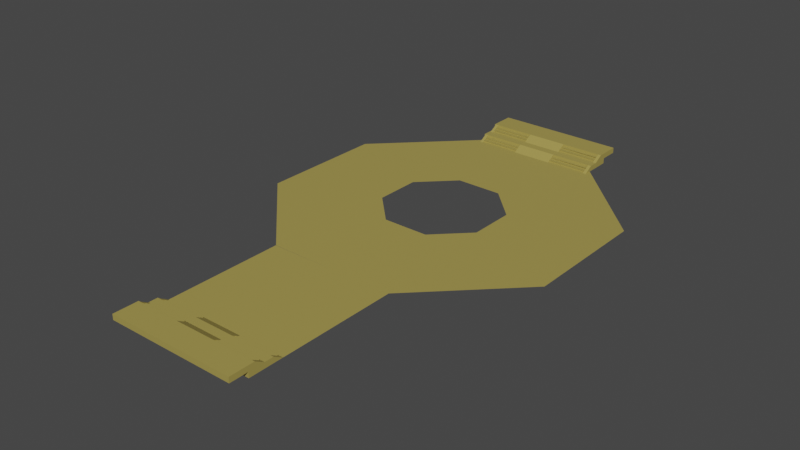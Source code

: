 # Source: circle.blend  (saved by Blender 2.90.8; exported with 4.5.12 LTS)
import bpy
from mathutils import Matrix  # noqa: F401  (used for matrix-valued properties, if any)

bpy.ops.wm.read_factory_settings(use_empty=True)
scene = bpy.context.scene
scene.name = 'Scene'

# ---- collections
col_collection = bpy.data.collections.new('Collection'); scene.collection.children.link(col_collection)

# ---- materials (node trees are filled in below, after node groups)
mat_floor = bpy.data.materials.new('Floor')
mat_floor.use_transparent_shadow = False

# ---- material node trees
mat_floor.use_nodes = True; mat_floor.node_tree.nodes.clear()
_N = mat_floor.node_tree.nodes; _L = mat_floor.node_tree.links
n0 = _N.new('ShaderNodeBsdfPrincipled'); n0.name = 'Principled BSDF'; n0.location = (10, 300)
n0.distribution = 'GGX'
n0.subsurface_method = 'BURLEY'
n0.inputs[0].default_value = (0.3844, 0.3075, 0.07701, 1.0)
n0.inputs[3].default_value = 1.45
n0.inputs[27].default_value = (0.0, 0.0, 0.0, 1.0)
n0.inputs[28].default_value = 1.0
n1 = _N.new('ShaderNodeOutputMaterial'); n1.name = 'Material Output'; n1.location = (300, 300)
_L.new(n0.outputs[0], n1.inputs[0])
n1.is_active_output = True

# ---- world
world_world = bpy.data.worlds.new('World'); scene.world = world_world
world_world.use_nodes = True; world_world.node_tree.nodes.clear()
_N = world_world.node_tree.nodes; _L = world_world.node_tree.links
n0 = _N.new('ShaderNodeOutputWorld'); n0.name = 'World Output'; n0.location = (300, 300)
n1 = _N.new('ShaderNodeBackground'); n1.name = 'Background'; n1.location = (10, 300)
n1.inputs[0].default_value = (0.05088, 0.05088, 0.05088, 1.0)
_L.new(n1.outputs[0], n0.inputs[0])
n0.is_active_output = True
world_world.color = (0.05088, 0.05088, 0.05088)
world_world.use_sun_shadow = False
world_world.sun_shadow_jitter_overblur = 0.0

# ---- meshes
me_jangancircle = bpy.data.meshes.new('janganCircle')
me_jangancircle.from_pydata([(38.67, 0.1419, -26.67), (18.67, 0.1419, -26.67), (18.67, 0.1419, -6.666), (38.67, 0.1419, -6.666), (18.69, 0.1419, -26.7), (4.736, 0.1419, -60.72), (4.665, 0.1419, -40.82), (18.86, 0.1419, -74.74), (20.07, 0.1419, -47.14), (28.68, 0.1419, -26.67), (25.11, 0.1419, -42.07), (28.71, 0.1419, -42.05), (38.62, 0.1419, -26.67), (32.28, 0.1419, -42.05), (32.29, 0.1419, -42.06), (37.34, 0.1419, -47.08), (37.37, 0.1419, -54.23), (38.76, 0.1419, -74.67), (32.33, 0.1419, -59.31), (25.19, 0.1419, -59.33), (25.18, 0.1419, -59.33), (20.1, 0.1419, -54.29), (52.71, 0.1419, -40.65), (52.78, 0.1419, -60.55), (7.731, 0.04189, -59.47), (7.731, 0.1419, -59.47), (38.67, 0.1419, -78.91), (18.46, 0.1419, -78.91), (18.46, 0.9919, -78.91), (38.67, 0.9919, -78.91), (18.46, 0.1419, -75.03), (18.46, 0.9919, -75.03), (18.67, 0.1419, -75.03), (18.67, 0.9919, -75.03), (18.67, 0.1419, -73.57), (19.17, 0.1419, -73.57), (19.17, 0.3369, -73.91), (19.17, 0.403, -74.02), (19.17, 0.4455, -74.1), (19.17, 0.6353, -74.42), (19.17, 0.6644, -74.47), (19.17, 0.9919, -75.03), (19.17, 0.1419, -73.91), (25.5, 0.1419, -73.91), (25.5, 0.3369, -73.91), (25.5, 0.403, -73.91), (19.17, 0.403, -73.91), (25.5, 0.1419, -73.57), (31.84, 0.1419, -73.57), (31.84, 0.3369, -73.91), (31.84, 0.4455, -74.1), (31.84, 0.6353, -74.42), (31.84, 0.6644, -74.47), (31.84, 0.9919, -75.03), (25.5, 0.9919, -75.03), (25.5, 0.6644, -74.47), (25.5, 0.6353, -74.42), (25.5, 0.4455, -74.1), (31.84, 0.1419, -73.91), (38.17, 0.1419, -73.91), (38.17, 0.3369, -73.91), (38.17, 0.403, -73.91), (31.84, 0.403, -73.91), (38.17, 0.1419, -73.57), (38.67, 0.1419, -73.91), (38.67, 0.1419, -73.57), (38.67, 0.9919, -75.03), (38.17, 0.9919, -75.03), (19.17, 0.6644, -75.03), (25.5, 0.6644, -75.03), (19.17, 0.6219, -74.47), (19.17, 0.6644, -74.47), (19.17, 0.6219, -74.42), (19.17, 0.6644, -74.42), (25.5, 0.6644, -74.42), (25.5, 0.6219, -74.42), (19.17, 0.4455, -74.47), (25.5, 0.4455, -74.47), (19.17, 0.4455, -73.86), (25.5, 0.4455, -73.86), (25.5, 0.6219, -74.47), (25.5, 0.6644, -74.47), (19.17, 0.403, -73.86), (19.17, 0.403, -74.1), (25.5, 0.403, -73.86), (31.84, 0.6644, -75.03), (38.17, 0.6644, -75.03), (31.84, 0.6644, -74.42), (38.17, 0.6644, -74.42), (38.17, 0.6644, -74.47), (31.84, 0.6219, -74.42), (38.17, 0.6219, -74.42), (38.17, 0.6353, -74.42), (31.84, 0.4455, -74.47), (31.84, 0.6219, -74.47), (31.84, 0.4455, -73.86), (38.17, 0.4455, -73.86), (38.17, 0.4455, -74.1), (38.17, 0.4455, -74.47), (31.84, 0.403, -73.86), (38.17, 0.403, -73.86), (38.17, 0.403, -74.02), (38.17, 0.403, -74.1), (38.17, 0.6644, -74.47), (38.17, 0.6219, -74.47), (38.67, 0.9919, -81.74), (18.46, 0.9919, -81.74), (18.46, 1.842, -81.74), (38.67, 1.842, -81.74), (18.46, 0.9919, -77.87), (18.46, 1.842, -77.87), (18.67, 0.9919, -77.87), (18.67, 1.842, -77.87), (18.67, 0.9919, -76.41), (19.17, 0.9919, -76.41), (19.17, 1.187, -76.74), (19.17, 1.253, -76.86), (19.17, 1.295, -76.93), (19.17, 1.485, -77.26), (19.17, 1.514, -77.31), (19.17, 1.842, -77.87), (19.17, 0.9919, -76.74), (25.5, 0.9919, -76.74), (25.5, 1.187, -76.74), (25.5, 1.253, -76.74), (19.17, 1.253, -76.74), (25.5, 0.9919, -76.41), (31.84, 0.9919, -76.41), (31.84, 1.187, -76.74), (31.84, 1.295, -76.93), (31.84, 1.485, -77.26), (31.84, 1.514, -77.31), (31.84, 1.842, -77.87), (25.5, 1.842, -77.87), (25.5, 1.514, -77.31), (25.5, 1.485, -77.26), (25.5, 1.295, -76.93), (31.84, 0.9919, -76.74), (38.17, 0.9919, -76.74), (38.17, 1.187, -76.74), (38.17, 1.253, -76.74), (31.84, 1.253, -76.74), (38.17, 0.9919, -76.41), (38.67, 0.9919, -76.74), (38.67, 0.9919, -76.41), (38.67, 1.842, -77.87), (38.17, 1.842, -77.87), (19.17, 1.514, -77.87), (25.5, 1.514, -77.87), (19.17, 1.472, -77.31), (19.17, 1.514, -77.31), (19.17, 1.472, -77.26), (19.17, 1.514, -77.26), (25.5, 1.514, -77.26), (25.5, 1.472, -77.26), (19.17, 1.295, -77.31), (25.5, 1.295, -77.31), (19.17, 1.295, -76.69), (25.5, 1.295, -76.69), (25.5, 1.472, -77.31), (25.5, 1.514, -77.31), (19.17, 1.253, -76.69), (19.17, 1.253, -76.93), (25.5, 1.253, -76.69), (31.84, 1.514, -77.87), (38.17, 1.514, -77.87), (31.84, 1.514, -77.26), (38.17, 1.514, -77.26), (38.17, 1.514, -77.31), (31.84, 1.472, -77.26), (38.17, 1.472, -77.26), (38.17, 1.485, -77.26), (31.84, 1.295, -77.31), (31.84, 1.472, -77.31), (31.84, 1.295, -76.69), (38.17, 1.295, -76.69), (38.17, 1.295, -76.93), (38.17, 1.295, -77.31), (31.84, 1.253, -76.69), (38.17, 1.253, -76.69), (38.17, 1.253, -76.86), (38.17, 1.253, -76.93), (38.17, 1.514, -77.31), (38.17, 1.472, -77.31), (38.67, 0.9919, -2.835), (18.46, 0.9919, -2.835), (18.46, 0.1419, -2.835), (38.67, 0.1419, -2.835), (38.67, 0.9919, -6.71), (38.17, 0.9919, -6.71), (31.84, 0.9919, -6.71), (25.5, 0.9919, -6.71), (19.17, 0.9919, -6.71), (18.67, 0.9919, -6.71), (18.46, 0.9919, -6.71), (38.17, 0.1419, -8.17), (38.17, 0.3369, -7.835), (38.17, 0.403, -7.722), (38.17, 0.4455, -7.649), (38.17, 0.6353, -7.323), (38.17, 0.6644, -7.273), (38.67, 0.1419, -8.17), (38.17, 0.1419, -7.835), (38.67, 0.1419, -7.835), (31.84, 0.3369, -7.835), (31.84, 0.403, -7.835), (38.17, 0.403, -7.835), (31.84, 0.1419, -7.835), (31.84, 0.4455, -7.885), (31.84, 0.403, -7.885), (31.84, 0.4455, -7.649), (38.17, 0.403, -7.885), (38.17, 0.4455, -7.885), (31.84, 0.4455, -7.273), (38.17, 0.4455, -7.273), (31.84, 0.6219, -7.273), (38.17, 0.6219, -7.273), (31.84, 0.6219, -7.323), (31.84, 0.6353, -7.323), (38.17, 0.6219, -7.323), (31.84, 0.6644, -7.323), (38.17, 0.6644, -7.323), (38.17, 0.6644, -6.71), (38.17, 0.6644, -7.273), (31.84, 0.6644, -7.273), (31.84, 0.6644, -6.71), (25.5, 0.1419, -8.17), (25.5, 0.3369, -7.835), (25.5, 0.4455, -7.649), (25.5, 0.6353, -7.323), (25.5, 0.6644, -7.273), (31.84, 0.1419, -8.17), (25.5, 0.1419, -7.835), (19.17, 0.1419, -7.835), (19.17, 0.3369, -7.835), (19.17, 0.403, -7.835), (25.5, 0.403, -7.835), (19.17, 0.1419, -8.17), (19.17, 0.6644, -7.273), (19.17, 0.6353, -7.323), (19.17, 0.4455, -7.649), (19.17, 0.403, -7.722), (18.67, 0.1419, -8.17), (19.17, 0.6219, -7.323), (19.17, 0.6644, -6.71), (19.17, 0.6644, -7.273), (19.17, 0.6219, -7.273), (25.5, 0.6219, -7.323), (19.17, 0.6644, -7.323), (25.5, 0.6644, -7.323), (25.5, 0.6644, -6.71), (25.5, 0.6219, -7.273), (25.5, 0.6644, -7.273), (25.5, 0.4455, -7.273), (19.17, 0.4455, -7.273), (25.5, 0.4455, -7.885), (19.17, 0.4455, -7.885), (25.5, 0.403, -7.885), (19.17, 0.403, -7.885), (19.17, 0.403, -7.649), (18.67, 0.1419, -6.71), (18.46, 0.1419, -6.71), (38.17, 0.403, -7.649), (38.67, 1.842, -4.244e-11), (18.46, 1.842, -4.258e-11), (18.46, 0.9919, -4.256e-11), (38.67, 0.9919, -4.256e-11), (38.67, 1.842, -3.875), (38.17, 1.842, -3.875), (31.84, 1.842, -3.875), (25.5, 1.842, -3.875), (19.17, 1.842, -3.875), (18.67, 1.842, -3.875), (18.46, 1.842, -3.875), (38.17, 0.9919, -5.335), (38.17, 1.187, -5.0), (38.17, 1.253, -4.887), (38.17, 1.295, -4.814), (38.17, 1.485, -4.488), (38.17, 1.514, -4.438), (38.67, 0.9919, -5.335), (38.17, 0.9919, -5.0), (38.67, 0.9919, -5.0), (31.84, 1.187, -5.0), (31.84, 1.253, -5.0), (38.17, 1.253, -5.0), (31.84, 0.9919, -5.0), (31.84, 1.295, -5.05), (31.84, 1.253, -5.05), (31.84, 1.295, -4.814), (38.17, 1.253, -5.05), (38.17, 1.295, -5.05), (31.84, 1.295, -4.438), (38.17, 1.295, -4.438), (31.84, 1.472, -4.438), (38.17, 1.472, -4.438), (31.84, 1.472, -4.488), (31.84, 1.485, -4.488), (38.17, 1.472, -4.488), (31.84, 1.514, -4.488), (38.17, 1.514, -4.488), (38.17, 1.514, -3.875), (38.17, 1.514, -4.438), (31.84, 1.514, -4.438), (31.84, 1.514, -3.875), (25.5, 0.9919, -5.335), (25.5, 1.187, -5.0), (25.5, 1.295, -4.814), (25.5, 1.485, -4.488), (25.5, 1.514, -4.438), (31.84, 0.9919, -5.335), (25.5, 0.9919, -5.0), (19.17, 0.9919, -5.0), (19.17, 1.187, -5.0), (19.17, 1.253, -5.0), (25.5, 1.253, -5.0), (19.17, 0.9919, -5.335), (19.17, 1.514, -4.438), (19.17, 1.485, -4.488), (19.17, 1.295, -4.814), (19.17, 1.253, -4.887), (18.67, 0.9919, -5.335), (19.17, 1.472, -4.488), (19.17, 1.514, -3.875), (19.17, 1.514, -4.438), (19.17, 1.472, -4.438), (25.5, 1.472, -4.488), (19.17, 1.514, -4.488), (25.5, 1.514, -4.488), (25.5, 1.514, -3.875), (25.5, 1.472, -4.438), (25.5, 1.514, -4.438), (25.5, 1.295, -4.438), (19.17, 1.295, -4.438), (25.5, 1.295, -5.05), (19.17, 1.295, -5.05), (25.5, 1.253, -5.05), (19.17, 1.253, -5.05), (19.17, 1.253, -4.814), (18.67, 0.9919, -3.875), (18.46, 0.9919, -3.875), (38.17, 1.253, -4.814)], [(330, 309), (325, 317), (251, 230), (246, 238), (183, 168), (104, 89), (24, 25)], [(0, 1, 2, 3), (4, 5, 6), (5, 4, 7), (7, 4, 8), (8, 4, 9), (8, 9, 10), (10, 9, 11), (11, 9, 12), (11, 12, 13), (13, 12, 14), (14, 12, 15), (15, 12, 16), (17, 16, 12), (17, 18, 16), (17, 19, 18), (17, 20, 19), (17, 21, 20), (7, 21, 17), (21, 7, 8), (17, 12, 22), (17, 22, 23), (26, 27, 28, 29), (30, 31, 28, 27), (32, 33, 31, 30), (34, 33, 32), (33, 34, 35, 36, 37, 38, 39, 40, 41), (36, 35, 42), (43, 44, 45, 46, 36, 42), (47, 44, 43), (48, 49, 50, 51, 52, 53, 54, 55, 56, 57, 44, 47), (49, 48, 58), (58, 59, 60, 61, 62, 49), (59, 63, 60), (64, 65, 63, 59), (64, 26, 29, 66, 65), (29, 28, 31, 33, 41, 54, 53, 67, 66), (54, 41, 68, 69), (70, 40, 68, 41, 71, 39, 72), (68, 40, 73, 74, 55, 69), (39, 73, 40), (74, 73, 39, 72, 75, 56), (39, 38, 76, 70, 72), (77, 76, 38, 78, 79, 57), (76, 77, 80, 70), (57, 56, 75, 80, 77), (55, 80, 75, 56, 81, 54, 69), (70, 80, 75, 72), (55, 74, 56), (78, 38, 37, 46, 82), (38, 83, 37), (37, 36, 46), (46, 45, 84, 82), (44, 57, 79, 84, 45), (79, 78, 82, 84), (85, 86, 67, 53), (85, 52, 87, 88, 89, 86), (85, 53, 52), (51, 87, 52), (88, 87, 51, 90, 91, 92), (51, 50, 93, 94, 90), (50, 95, 96, 97, 98, 93), (50, 49, 62, 99, 95), (62, 61, 100, 99), (101, 97, 96, 100, 61, 60), (102, 97, 101), (65, 66, 67, 89, 92, 97, 101, 60, 63), (92, 89, 67, 86, 103, 104, 91), (89, 88, 92), (104, 98, 97, 92, 91), (98, 104, 94, 93), (90, 94, 104, 91), (96, 95, 99, 100), (105, 106, 107, 108), (109, 110, 107, 106), (111, 112, 110, 109), (113, 112, 111), (112, 113, 114, 115, 116, 117, 118, 119, 120), (115, 114, 121), (122, 123, 124, 125, 115, 121), (126, 123, 122), (127, 128, 129, 130, 131, 132, 133, 134, 135, 136, 123, 126), (128, 127, 137), (137, 138, 139, 140, 141, 128), (138, 142, 139), (143, 144, 142, 138), (143, 105, 108, 145, 144), (108, 107, 110, 112, 120, 133, 132, 146, 145), (133, 120, 147, 148), (149, 119, 147, 120, 150, 118, 151), (147, 119, 152, 153, 134, 148), (118, 152, 119), (153, 152, 118, 151, 154, 135), (118, 117, 155, 149, 151), (156, 155, 117, 157, 158, 136), (155, 156, 159, 149), (136, 135, 154, 159, 156), (134, 159, 154, 135, 160, 133, 148), (149, 159, 154, 151), (134, 153, 135), (157, 117, 116, 125, 161), (117, 162, 116), (116, 115, 125), (125, 124, 163, 161), (123, 136, 158, 163, 124), (158, 157, 161, 163), (164, 165, 146, 132), (164, 131, 166, 167, 168, 165), (164, 132, 131), (130, 166, 131), (167, 166, 130, 169, 170, 171), (130, 129, 172, 173, 169), (129, 174, 175, 176, 177, 172), (129, 128, 141, 178, 174), (141, 140, 179, 178), (180, 176, 175, 179, 140, 139), (181, 176, 180), (144, 145, 146, 168, 171, 176, 180, 139, 142), (171, 168, 146, 165, 182, 183, 170), (168, 167, 171), (183, 177, 176, 171, 170), (177, 183, 173, 172), (169, 173, 183, 170), (175, 174, 178, 179), (184, 185, 186, 187), (188, 189, 190, 191, 192, 193, 194, 185, 184), (195, 196, 197, 198, 199, 200, 189, 188, 201), (196, 195, 202), (202, 195, 201, 203), (201, 188, 184, 187, 203), (204, 205, 206, 196, 202, 207), (208, 209, 205, 204, 210), (211, 209, 208, 212), (209, 211, 206, 205), (196, 206, 211, 212, 198, 197), (213, 214, 198, 212, 208, 210), (213, 215, 216, 214), (217, 215, 213, 210, 218), (219, 216, 215, 217), (219, 199, 198, 214, 216), (199, 219, 217, 218, 220, 221), (219, 216, 200, 222, 189, 223, 199), (222, 200, 221, 220, 224, 225), (199, 221, 200), (224, 220, 218), (226, 227, 228, 229, 230, 191, 190, 224, 218, 210, 204, 231), (232, 227, 226), (233, 234, 235, 236, 227, 232), (233, 237, 234), (192, 238, 239, 240, 241, 234, 237, 242, 193), (243, 239, 238, 192, 244, 245, 246), (229, 247, 243, 239, 248, 249), (250, 191, 230, 229, 247, 251, 252), (250, 244, 192, 191), (250, 230, 249, 248, 238, 244), (229, 249, 230), (238, 248, 239), (253, 251, 247, 229, 228), (246, 251, 253, 254), (243, 247, 251, 246), (243, 246, 254, 240, 239), (228, 255, 256, 240, 254, 253), (236, 257, 255, 228, 227), (258, 257, 236, 235), (257, 258, 256, 255), (258, 235, 241, 240, 256), (235, 234, 241), (241, 259, 240), (260, 193, 242), (261, 194, 193, 260), (186, 185, 194, 261), (224, 190, 225), (190, 189, 222, 225), (207, 231, 204), (197, 198, 262), (263, 264, 265, 266), (267, 268, 269, 270, 271, 272, 273, 264, 263), (274, 275, 276, 277, 278, 279, 268, 267, 280), (275, 274, 281), (281, 274, 280, 282), (280, 267, 263, 266, 282), (283, 284, 285, 275, 281, 286), (287, 288, 284, 283, 289), (290, 288, 287, 291), (288, 290, 285, 284), (275, 285, 290, 291, 277, 276), (292, 293, 277, 291, 287, 289), (292, 294, 295, 293), (296, 294, 292, 289, 297), (298, 295, 294, 296), (298, 278, 277, 293, 295), (278, 298, 296, 297, 299, 300), (298, 295, 279, 301, 268, 302, 278), (301, 279, 300, 299, 303, 304), (278, 300, 279), (303, 299, 297), (305, 306, 307, 308, 309, 270, 269, 303, 297, 289, 283, 310), (311, 306, 305), (312, 313, 314, 315, 306, 311), (312, 316, 313), (271, 317, 318, 319, 320, 313, 316, 321, 272), (322, 318, 317, 271, 323, 324, 325), (308, 326, 322, 318, 327, 328), (329, 270, 309, 308, 326, 330, 331), (329, 323, 271, 270), (329, 309, 328, 327, 317, 323), (308, 328, 309), (317, 327, 318), (332, 330, 326, 308, 307), (325, 330, 332, 333), (322, 326, 330, 325), (322, 325, 333, 319, 318), (307, 334, 335, 319, 333, 332), (315, 336, 334, 307, 306), (337, 336, 315, 314), (336, 337, 335, 334), (337, 314, 320, 319, 335), (314, 313, 320), (320, 338, 319), (339, 272, 321), (340, 273, 272, 339), (265, 264, 273, 340), (303, 269, 304), (269, 268, 301, 304), (286, 310, 283), (276, 277, 341)])
me_jangancircle.polygons.foreach_set('use_smooth', [True] * 225)
_k = set([(26, 29), (27, 28), (28, 29), (28, 31), (29, 66), (30, 31), (31, 33), (32, 33), (33, 34), (33, 41), (35, 36), (36, 37), (36, 42), (36, 46), (37, 38), (38, 39), (38, 76), (38, 78), (39, 40), (39, 72), (39, 73), (40, 68), (40, 73), (41, 54), (41, 68), (43, 44), (44, 45), (44, 47), (44, 57), (45, 46), (45, 84), (46, 82), (48, 49), (49, 50), (49, 58), (49, 62), (50, 51), (50, 93), (50, 95), (51, 52), (51, 87), (51, 90), (52, 53), (52, 85), (52, 87), (53, 54), (53, 67), (53, 85), (54, 69), (55, 56), (55, 69), (55, 74), (56, 57), (56, 74), (56, 75), (57, 77), (57, 79), (59, 60), (59, 63), (60, 61), (60, 63), (60, 101), (61, 62), (61, 100), (62, 99), (63, 65), (64, 65), (65, 66), (66, 67), (67, 86), (67, 89), (68, 69), (70, 72), (70, 76), (70, 80), (72, 75), (73, 74), (75, 80), (76, 77), (77, 80), (78, 79), (78, 82), (79, 84), (82, 84), (85, 86), (87, 88), (88, 89), (88, 92), (89, 92), (90, 91), (90, 94), (91, 104), (92, 97), (93, 94), (93, 98), (94, 104), (95, 96), (95, 99), (96, 97), (96, 100), (97, 98), (97, 101), (98, 104), (99, 100), (105, 108), (106, 107), (107, 108), (107, 110), (108, 145), (109, 110), (110, 112), (111, 112), (112, 113), (112, 120), (114, 115), (115, 116), (115, 121), (115, 125), (116, 117), (117, 118), (117, 155), (117, 157), (118, 119), (118, 151), (118, 152), (119, 147), (119, 152), (120, 133), (120, 147), (122, 123), (123, 124), (123, 126), (123, 136), (124, 125), (124, 163), (125, 161), (127, 128), (128, 129), (128, 137), (128, 141), (129, 130), (129, 172), (129, 174), (130, 131), (130, 166), (130, 169), (131, 132), (131, 164), (131, 166), (132, 133), (132, 146), (132, 164), (133, 148), (134, 135), (134, 148), (134, 153), (135, 136), (135, 153), (135, 154), (136, 156), (136, 158), (138, 139), (138, 142), (139, 140), (139, 142), (139, 180), (140, 141), (140, 179), (141, 178), (142, 144), (143, 144), (144, 145), (145, 146), (146, 165), (146, 168), (147, 148), (149, 151), (149, 155), (149, 159), (151, 154), (152, 153), (154, 159), (155, 156), (156, 159), (157, 158), (157, 161), (158, 163), (161, 163), (164, 165), (166, 167), (167, 168), (167, 171), (168, 171), (169, 170), (169, 173), (170, 183), (171, 176), (172, 173), (172, 177), (173, 183), (174, 175), (174, 178), (175, 176), (175, 179), (176, 177), (176, 180), (177, 183), (178, 179), (184, 185), (184, 187), (184, 188), (185, 186), (185, 194), (188, 189), (188, 201), (189, 190), (189, 222), (190, 191), (190, 224), (190, 225), (191, 192), (191, 230), (191, 250), (192, 193), (192, 238), (192, 244), (193, 194), (193, 242), (193, 260), (194, 261), (195, 196), (195, 201), (195, 202), (196, 197), (196, 202), (196, 206), (197, 198), (198, 199), (198, 212), (198, 214), (199, 200), (199, 219), (199, 221), (200, 221), (200, 222), (201, 203), (204, 205), (204, 207), (204, 210), (204, 231), (205, 206), (205, 209), (206, 211), (208, 209), (208, 210), (208, 212), (209, 211), (210, 213), (210, 218), (211, 212), (213, 214), (213, 215), (214, 216), (215, 216), (215, 217), (216, 219), (217, 218), (217, 219), (218, 220), (218, 224), (220, 221), (220, 224), (222, 225), (224, 225), (226, 227), (227, 228), (227, 232), (227, 236), (228, 229), (228, 253), (228, 255), (229, 230), (229, 249), (230, 249), (233, 234), (234, 235), (234, 237), (234, 241), (235, 236), (235, 258), (236, 257), (238, 239), (238, 248), (239, 240), (239, 248), (240, 241), (240, 254), (240, 256), (243, 246), (243, 247), (244, 250), (246, 251), (246, 254), (247, 251), (248, 249), (251, 253), (253, 254), (255, 256), (255, 257), (256, 258), (257, 258), (263, 264), (263, 266), (263, 267), (264, 265), (264, 273), (267, 268), (267, 280), (268, 269), (268, 301), (269, 270), (269, 303), (269, 304), (270, 271), (270, 309), (270, 329), (271, 272), (271, 317), (271, 323), (272, 273), (272, 321), (272, 339), (273, 340), (274, 275), (274, 280), (274, 281), (275, 276), (275, 281), (275, 285), (276, 277), (277, 278), (277, 291), (277, 293), (278, 279), (278, 298), (278, 300), (279, 300), (279, 301), (280, 282), (283, 284), (283, 286), (283, 289), (283, 310), (284, 285), (284, 288), (285, 290), (287, 288), (287, 289), (287, 291), (288, 290), (289, 292), (289, 297), (290, 291), (292, 293), (292, 294), (293, 295), (294, 295), (294, 296), (295, 298), (296, 297), (296, 298), (297, 299), (297, 303), (299, 300), (299, 303), (301, 304), (303, 304), (305, 306), (306, 307), (306, 311), (306, 315), (307, 308), (307, 332), (307, 334), (308, 309), (308, 328), (309, 328), (312, 313), (313, 314), (313, 316), (313, 320), (314, 315), (314, 337), (315, 336), (317, 318), (317, 327), (318, 319), (318, 327), (319, 320), (319, 333), (319, 335), (322, 325), (322, 326), (323, 329), (325, 330), (325, 333), (326, 330), (327, 328), (330, 332), (332, 333), (334, 335), (334, 336), (335, 337), (336, 337)])
me_jangancircle.attributes.new('sharp_edge', 'BOOLEAN', 'EDGE').data.foreach_set('value', [ (min(e.vertices), max(e.vertices)) in _k for e in me_jangancircle.edges])
_uv = me_jangancircle.uv_layers.new(name='UVMap')
_uv.uv.foreach_set('vector', [0.5594, 0.01458, 0.5594, 0.2007, 0.3941, 0.2007, 0.3941, 0.01458, 0.1134, 0.4616, 0.3941, 0.3307, 0.2778, 0.4616, 0.3941, 0.3307, 0.1134, 0.4616, 0.3941, 0.1455, 0.3941, 0.1455, 0.1134, 0.4616, 0.2252, 0.3184, 0.2252, 0.3184, 0.1134, 0.4616, 0.05503, 0.3959, 0.2252, 0.3184, 0.05503, 0.3959, 0.1661, 0.3184, 0.1661, 0.3184, 0.05503, 0.3959, 0.1451, 0.2948, 0.1451, 0.2948, 0.05503, 0.3959, -0.002856, 0.3302, 0.1451, 0.2948, -0.002856, 0.3302, 0.1243, 0.2712, 0.1243, 0.2712, -0.002856, 0.3302, 0.1243, 0.2711, 0.1243, 0.2711, -0.002856, 0.3302, 0.1243, 0.2048, 0.1243, 0.2048, -0.002856, 0.3302, 0.1661, 0.1578, 0.2778, 0.01458, 0.1661, 0.1578, -0.002856, 0.3302, 0.2778, 0.01458, 0.2252, 0.1578, 0.1661, 0.1578, 0.2778, 0.01458, 0.2669, 0.2047, 0.2252, 0.1578, 0.2778, 0.01458, 0.267, 0.2048, 0.2669, 0.2047, 0.2778, 0.01458, 0.267, 0.2714, 0.267, 0.2048, 0.3941, 0.1455, 0.267, 0.2714, 0.2778, 0.01458, 0.267, 0.2714, 0.3941, 0.1455, 0.2252, 0.3184, 0.2778, 0.01458, -0.002856, 0.3302, -0.002856, 0.1455, 0.2778, 0.01458, -0.002856, 0.1455, 0.1134, 0.01458, 0.9943, 0.4724, 0.2765, 0.4724, 0.2765, 0.5426, 0.9943, 0.5426, 0.6672, 0.4021, 0.6672, 0.4724, 0.8048, 0.4724, 0.8048, 0.4021, 0.9869, 0.6609, 0.9869, 0.6746, 0.9943, 0.6746, 0.9943, 0.6609, 0.7094, 0.4021, 0.7694, 0.4021, 0.7542, 0.3415, 0.9869, 0.6746, 0.9869, 0.5426, 0.9691, 0.5426, 0.9691, 0.5729, 0.9691, 0.5832, 0.9691, 0.5898, 0.9691, 0.6192, 0.9691, 0.6238, 0.9691, 0.6746, 0.7094, 0.3564, 0.6956, 0.3564, 0.7059, 0.3703, 0.7694, 0.2916, 0.7694, 0.2948, 0.7694, 0.2958, 0.9943, 0.2958, 0.9943, 0.2948, 0.9943, 0.2916, 0.7575, 0.2947, 0.7456, 0.2786, 0.7456, 0.2947, 0.5192, 0.5426, 0.5192, 0.5729, 0.5192, 0.5898, 0.5192, 0.6192, 0.5192, 0.6238, 0.5192, 0.6746, 0.7442, 0.6746, 0.7442, 0.6238, 0.7442, 0.6192, 0.7442, 0.5898, 0.7442, 0.5729, 0.7442, 0.5426, 0.7575, 0.2947, 0.7694, 0.2786, 0.7575, 0.2786, 0.9943, 0.2874, 0.7694, 0.2874, 0.7694, 0.2905, 0.7694, 0.2916, 0.9943, 0.2916, 0.9943, 0.2905, 0.7094, 0.3703, 0.6975, 0.3703, 0.7094, 0.3865, 0.7108, 0.3181, 0.7108, 0.2904, 0.6931, 0.2904, 0.6931, 0.3181, 0.8167, 0.4724, 0.9943, 0.4724, 0.9943, 0.4021, 0.8567, 0.4021, 0.8048, 0.4724, 0.2765, 0.9887, 0.9943, 0.9887, 0.9943, 0.6746, 0.9869, 0.6746, 0.9691, 0.6746, 0.7442, 0.6746, 0.5192, 0.6746, 0.2943, 0.6746, 0.2765, 0.6746, 0.7442, 0.6746, 0.9691, 0.6746, 0.9691, 0.6694, 0.7442, 0.6694, 0.7455, 0.3211, 0.7463, 0.3181, 0.7635, 0.3415, 0.7694, 0.3181, 0.7463, 0.3181, 0.7442, 0.3181, 0.744, 0.319, 0.9691, 0.6694, 0.9691, 0.6238, 0.9691, 0.6197, 0.7442, 0.6197, 0.7442, 0.6238, 0.7442, 0.6694, 0.7073, 0.3433, 0.7078, 0.3454, 0.7094, 0.3433, 0.7442, 0.6197, 0.9691, 0.6197, 0.9691, 0.6192, 0.9691, 0.619, 0.7442, 0.619, 0.7442, 0.6192, 0.7442, 0.3181, 0.7308, 0.3181, 0.7423, 0.3337, 0.7455, 0.3211, 0.744, 0.319, 0.7694, 0.3993, 0.9943, 0.3993, 0.9943, 0.3688, 0.9943, 0.3497, 0.7694, 0.3497, 0.7694, 0.3688, 0.9943, 0.3993, 0.7694, 0.3993, 0.7694, 0.4021, 0.9943, 0.4021, 0.7308, 0.3181, 0.7174, 0.3181, 0.7176, 0.319, 0.7161, 0.3211, 0.7193, 0.3337, 0.7153, 0.3181, 0.7161, 0.3211, 0.7176, 0.319, 0.7174, 0.3181, 0.7153, 0.3181, 0.6922, 0.3181, 0.6981, 0.3415, 0.7694, 0.2874, 0.9943, 0.2874, 0.9943, 0.2833, 0.7694, 0.2833, 0.7035, 0.3436, 0.705, 0.3457, 0.7055, 0.3436, 0.7372, 0.2947, 0.7456, 0.2947, 0.743, 0.2912, 0.739, 0.2912, 0.7372, 0.2912, 0.7456, 0.2947, 0.7456, 0.2912, 0.743, 0.2912, 0.743, 0.2912, 0.739, 0.2857, 0.739, 0.2912, 0.7694, 0.2833, 0.9943, 0.2833, 0.9943, 0.2791, 0.7694, 0.2791, 0.7242, 0.291, 0.7308, 0.282, 0.7224, 0.282, 0.7224, 0.2856, 0.7242, 0.2856, 0.7694, 0.3497, 0.9943, 0.3497, 0.9943, 0.349, 0.7694, 0.349, 0.5192, 0.6694, 0.2943, 0.6694, 0.2943, 0.6746, 0.5192, 0.6746, 0.5192, 0.6694, 0.5192, 0.6238, 0.5192, 0.6197, 0.2943, 0.6197, 0.2943, 0.6238, 0.2943, 0.6694, 0.7108, 0.291, 0.7108, 0.3181, 0.7308, 0.291, 0.7055, 0.3433, 0.7055, 0.3457, 0.7073, 0.3457, 0.2943, 0.6197, 0.5192, 0.6197, 0.5192, 0.6192, 0.5192, 0.619, 0.2943, 0.619, 0.2943, 0.6192, 0.6978, 0.4021, 0.7094, 0.3865, 0.696, 0.3865, 0.696, 0.401, 0.6978, 0.401, 0.9943, 0.3157, 0.9943, 0.2965, 0.7694, 0.2965, 0.7694, 0.3157, 0.7694, 0.3461, 0.9943, 0.3461, 0.7094, 0.3564, 0.7027, 0.3475, 0.7027, 0.3529, 0.701, 0.3529, 0.701, 0.3564, 0.7694, 0.275, 0.9943, 0.275, 0.9943, 0.2709, 0.7694, 0.2709, 0.6952, 0.3529, 0.6926, 0.3564, 0.701, 0.3564, 0.701, 0.3529, 0.6992, 0.3529, 0.6992, 0.3475, 0.6926, 0.3529, 0.6926, 0.3564, 0.6952, 0.3529, 0.2765, 0.5426, 0.2765, 0.6746, 0.2943, 0.6746, 0.2943, 0.6238, 0.2943, 0.6192, 0.2943, 0.5898, 0.2943, 0.5832, 0.2943, 0.5729, 0.2943, 0.5426, 0.756, 0.2947, 0.7539, 0.2947, 0.7308, 0.2947, 0.7367, 0.3181, 0.7539, 0.2947, 0.7547, 0.2977, 0.7562, 0.2956, 0.7073, 0.3454, 0.7088, 0.3475, 0.7094, 0.3454, 0.7547, 0.2977, 0.7578, 0.3103, 0.7694, 0.2947, 0.756, 0.2947, 0.7562, 0.2956, 0.7694, 0.3461, 0.7694, 0.349, 0.9943, 0.349, 0.9943, 0.3461, 0.7694, 0.275, 0.7694, 0.2791, 0.9943, 0.2791, 0.9943, 0.275, 0.7694, 0.2965, 0.9943, 0.2965, 0.9943, 0.2958, 0.7694, 0.2958, 0.9943, 0.5184, 0.2765, 0.5184, 0.2765, 0.5824, 0.9943, 0.5824, 0.9943, 0.3576, 0.9943, 0.2936, 0.8567, 0.2936, 0.8567, 0.3576, 0.284, 0.8809, 0.284, 0.8684, 0.2765, 0.8684, 0.2765, 0.8809, 0.8048, 0.4631, 0.7448, 0.4631, 0.76, 0.5184, 0.284, 0.8684, 0.284, 0.9887, 0.3017, 0.9887, 0.3017, 0.9611, 0.3017, 0.9517, 0.3017, 0.9457, 0.3017, 0.9189, 0.3017, 0.9147, 0.3017, 0.8684, 0.7311, 0.4558, 0.7173, 0.4558, 0.7276, 0.4685, 0.7694, 0.2898, 0.7694, 0.2926, 0.7694, 0.2936, 0.9943, 0.2936, 0.9943, 0.2926, 0.9943, 0.2898, 0.7311, 0.4685, 0.7448, 0.4685, 0.7413, 0.4558, 0.7516, 0.9887, 0.7516, 0.9611, 0.7516, 0.9457, 0.7516, 0.9189, 0.7516, 0.9147, 0.7516, 0.8684, 0.5267, 0.8684, 0.5267, 0.9147, 0.5267, 0.9189, 0.5267, 0.9457, 0.5267, 0.9611, 0.5267, 0.9887, 0.7189, 0.4274, 0.7308, 0.4128, 0.7189, 0.4128, 0.9943, 0.2859, 0.7694, 0.2859, 0.7694, 0.2888, 0.7694, 0.2898, 0.9943, 0.2898, 0.9943, 0.2888, 0.7205, 0.4401, 0.7308, 0.4274, 0.717, 0.4274, 0.7448, 0.4937, 0.7448, 0.4685, 0.7271, 0.4685, 0.7271, 0.4937, 0.8167, 0.5184, 0.9943, 0.5184, 0.9943, 0.4544, 0.8567, 0.4544, 0.8048, 0.5184, 0.9943, 0.5824, 0.2765, 0.5824, 0.2765, 0.8684, 0.284, 0.8684, 0.3017, 0.8684, 0.5267, 0.8684, 0.7516, 0.8684, 0.9766, 0.8684, 0.9943, 0.8684, 0.5267, 0.8684, 0.3017, 0.8684, 0.3017, 0.8732, 0.5267, 0.8732, 0.7455, 0.3933, 0.7463, 0.3905, 0.7635, 0.4118, 0.7694, 0.3905, 0.7463, 0.3905, 0.7442, 0.3905, 0.744, 0.3914, 0.3017, 0.8732, 0.3017, 0.9147, 0.3017, 0.9184, 0.5267, 0.9184, 0.5267, 0.9147, 0.5267, 0.8732, 0.7677, 0.4609, 0.7677, 0.4631, 0.7695, 0.4631, 0.5267, 0.9184, 0.3017, 0.9184, 0.3017, 0.9189, 0.3017, 0.9191, 0.5267, 0.9191, 0.5267, 0.9189, 0.7442, 0.3905, 0.7308, 0.3905, 0.7423, 0.4048, 0.7455, 0.3933, 0.744, 0.3914, 0.7694, 0.4518, 0.9943, 0.4518, 0.9943, 0.4241, 0.9943, 0.4066, 0.7694, 0.4066, 0.7694, 0.4241, 0.9943, 0.4518, 0.7694, 0.4518, 0.7694, 0.4544, 0.9943, 0.4544, 0.7694, 0.4331, 0.756, 0.4331, 0.7562, 0.434, 0.7547, 0.4359, 0.7578, 0.4474, 0.7539, 0.4331, 0.7547, 0.4359, 0.7562, 0.434, 0.756, 0.4331, 0.7539, 0.4331, 0.7308, 0.4331, 0.7367, 0.4544, 0.7694, 0.2822, 0.9943, 0.2822, 0.9943, 0.2784, 0.7694, 0.2784, 0.7677, 0.4609, 0.7659, 0.4609, 0.7659, 0.4631, 0.788, 0.4631, 0.7964, 0.4631, 0.7938, 0.4599, 0.7898, 0.4599, 0.788, 0.4599, 0.7964, 0.4631, 0.7964, 0.4599, 0.7938, 0.4599, 0.7938, 0.4599, 0.7898, 0.4549, 0.7898, 0.4599, 0.7694, 0.2859, 0.9943, 0.2859, 0.9943, 0.2822, 0.7694, 0.2822, 0.7814, 0.4631, 0.788, 0.4549, 0.7796, 0.4549, 0.7796, 0.4581, 0.7814, 0.4581, 0.7694, 0.4066, 0.9943, 0.4066, 0.9943, 0.406, 0.7694, 0.406, 0.7516, 0.8732, 0.9766, 0.8732, 0.9766, 0.8684, 0.7516, 0.8684, 0.7516, 0.8732, 0.7516, 0.9147, 0.7516, 0.9184, 0.9766, 0.9184, 0.9766, 0.9147, 0.9766, 0.8732, 0.7249, 0.4937, 0.7249, 0.5184, 0.7448, 0.4937, 0.7695, 0.4609, 0.7695, 0.4631, 0.7712, 0.4631, 0.9766, 0.9184, 0.7516, 0.9184, 0.7516, 0.9189, 0.7516, 0.9191, 0.9766, 0.9191, 0.9766, 0.9189, 0.7192, 0.4544, 0.7308, 0.4401, 0.7174, 0.4401, 0.7174, 0.4534, 0.7192, 0.4534, 0.7694, 0.3879, 0.7694, 0.4054, 0.9943, 0.4054, 0.9943, 0.3879, 0.9943, 0.3602, 0.7694, 0.3602, 0.8048, 0.4631, 0.7982, 0.4549, 0.7982, 0.4599, 0.7964, 0.4599, 0.7964, 0.4631, 0.7694, 0.2784, 0.9943, 0.2784, 0.9943, 0.2746, 0.7694, 0.2746, 0.7738, 0.4599, 0.7712, 0.4631, 0.7796, 0.4631, 0.7796, 0.4599, 0.7779, 0.4599, 0.7779, 0.4549, 0.7712, 0.4599, 0.7712, 0.4631, 0.7738, 0.4599, 0.9943, 0.9887, 0.9943, 0.8684, 0.9766, 0.8684, 0.9766, 0.9147, 0.9766, 0.9189, 0.9766, 0.9457, 0.9766, 0.9517, 0.9766, 0.9611, 0.9766, 0.9887, 0.756, 0.4118, 0.7539, 0.4118, 0.7308, 0.4118, 0.7367, 0.4331, 0.7539, 0.4118, 0.7547, 0.4146, 0.7562, 0.4127, 0.7659, 0.4609, 0.7641, 0.4609, 0.7641, 0.4631, 0.7547, 0.4146, 0.7578, 0.4261, 0.7694, 0.4118, 0.756, 0.4118, 0.7562, 0.4127, 0.9943, 0.3602, 0.9943, 0.3576, 0.7694, 0.3576, 0.7694, 0.3602, 0.7694, 0.2709, 0.7694, 0.2746, 0.9943, 0.2746, 0.9943, 0.2709, 0.9943, 0.4054, 0.7694, 0.4054, 0.7694, 0.406, 0.9943, 0.406, 0.2744, 0.54, 0.9922, 0.54, 0.9922, 0.4698, 0.2744, 0.4698, 0.9922, 0.672, 0.9745, 0.672, 0.7495, 0.672, 0.5246, 0.672, 0.2996, 0.672, 0.2819, 0.672, 0.2744, 0.672, 0.2744, 0.9861, 0.9922, 0.9861, 0.9745, 0.54, 0.9745, 0.5703, 0.9745, 0.5806, 0.9745, 0.5872, 0.9745, 0.6167, 0.9745, 0.6212, 0.9745, 0.672, 0.9922, 0.672, 0.9922, 0.54, 0.7673, 0.2782, 0.7535, 0.2782, 0.7638, 0.2921, 0.6895, 0.3719, 0.6895, 0.3996, 0.7073, 0.3996, 0.7073, 0.3719, 0.9922, 0.4698, 0.9404, 0.3996, 0.8027, 0.3996, 0.8027, 0.4698, 0.9803, 0.4698, 0.7673, 0.288, 0.7673, 0.289, 0.9922, 0.289, 0.9922, 0.288, 0.9922, 0.2848, 0.7673, 0.2848, 0.7367, 0.2831, 0.7367, 0.2866, 0.7385, 0.2866, 0.7385, 0.2921, 0.7451, 0.2831, 0.9922, 0.2932, 0.7673, 0.2932, 0.7673, 0.2939, 0.9922, 0.2939, 0.7673, 0.2766, 0.9922, 0.2766, 0.9922, 0.2724, 0.7673, 0.2724, 0.7469, 0.2831, 0.7469, 0.2886, 0.7451, 0.2886, 0.7451, 0.2921, 0.7535, 0.2921, 0.7509, 0.2886, 0.7673, 0.3436, 0.9922, 0.3436, 0.9922, 0.3131, 0.9922, 0.2939, 0.7673, 0.2939, 0.7673, 0.3131, 0.7673, 0.3436, 0.7673, 0.3464, 0.9922, 0.3464, 0.9922, 0.3436, 0.7055, 0.3708, 0.7073, 0.3708, 0.7073, 0.3562, 0.6939, 0.3562, 0.7055, 0.3719, 0.9922, 0.2724, 0.9922, 0.2683, 0.7673, 0.2683, 0.7673, 0.2724, 0.7033, 0.3164, 0.7035, 0.3155, 0.6901, 0.3155, 0.7017, 0.3311, 0.7048, 0.3185, 0.9745, 0.6167, 0.9745, 0.6164, 0.7495, 0.6164, 0.7495, 0.6167, 0.7495, 0.6171, 0.9745, 0.6171, 0.7033, 0.3164, 0.7048, 0.3185, 0.7056, 0.3155, 0.7229, 0.3389, 0.7287, 0.3155, 0.7056, 0.3155, 0.7035, 0.3155, 0.9745, 0.6668, 0.9745, 0.6212, 0.9745, 0.6171, 0.7495, 0.6171, 0.7495, 0.6212, 0.7495, 0.6668, 0.6933, 0.3469, 0.6938, 0.349, 0.6954, 0.3469, 0.6954, 0.349, 0.6936, 0.349, 0.6936, 0.3514, 0.5246, 0.54, 0.5246, 0.5703, 0.5246, 0.5872, 0.5246, 0.6167, 0.5246, 0.6212, 0.5246, 0.672, 0.7495, 0.672, 0.7495, 0.6212, 0.7495, 0.6167, 0.7495, 0.5872, 0.7495, 0.5703, 0.7495, 0.54, 0.6937, 0.2854, 0.6937, 0.3016, 0.7056, 0.2854, 0.7673, 0.289, 0.7673, 0.2922, 0.7673, 0.2932, 0.9922, 0.2932, 0.9922, 0.2922, 0.9922, 0.289, 0.7021, 0.3016, 0.6918, 0.3155, 0.7056, 0.3155, 0.2996, 0.672, 0.2996, 0.6212, 0.2996, 0.6167, 0.2996, 0.5872, 0.2996, 0.5806, 0.2996, 0.5703, 0.2996, 0.54, 0.2819, 0.54, 0.2819, 0.672, 0.7541, 0.2931, 0.7539, 0.2921, 0.7518, 0.2921, 0.7287, 0.2921, 0.7346, 0.3155, 0.7518, 0.2921, 0.7526, 0.2951, 0.5246, 0.6167, 0.5246, 0.6164, 0.2996, 0.6164, 0.2996, 0.6167, 0.2996, 0.6171, 0.5246, 0.6171, 0.7614, 0.3389, 0.7673, 0.3155, 0.7442, 0.3155, 0.7421, 0.3155, 0.7419, 0.3164, 0.7434, 0.3185, 0.7442, 0.3155, 0.5246, 0.6668, 0.2996, 0.6668, 0.2996, 0.672, 0.5246, 0.672, 0.5246, 0.6668, 0.5246, 0.6212, 0.5246, 0.6171, 0.2996, 0.6171, 0.2996, 0.6212, 0.2996, 0.6668, 0.6936, 0.3514, 0.6936, 0.3538, 0.6954, 0.3538, 0.6954, 0.3538, 0.6936, 0.3538, 0.6936, 0.3562, 0.7402, 0.3311, 0.7434, 0.3185, 0.7419, 0.3164, 0.7421, 0.3155, 0.7287, 0.3155, 0.9922, 0.3464, 0.7673, 0.3464, 0.7673, 0.3492, 0.9922, 0.3492, 0.7673, 0.2848, 0.9922, 0.2848, 0.9922, 0.2807, 0.7673, 0.2807, 0.7541, 0.2931, 0.7526, 0.2951, 0.7557, 0.3077, 0.7673, 0.2921, 0.7539, 0.2921, 0.7673, 0.3797, 0.7673, 0.3989, 0.9922, 0.3989, 0.9922, 0.3797, 0.9922, 0.3492, 0.7673, 0.3492, 0.7221, 0.2886, 0.7203, 0.2886, 0.7203, 0.2921, 0.7287, 0.2921, 0.7221, 0.2831, 0.7673, 0.2807, 0.9922, 0.2807, 0.9922, 0.2766, 0.7673, 0.2766, 0.7673, 0.3996, 0.9922, 0.3996, 0.9922, 0.3989, 0.7673, 0.3989, 0.7119, 0.2866, 0.7137, 0.2866, 0.7177, 0.2866, 0.7203, 0.2831, 0.7119, 0.2831, 0.7137, 0.2866, 0.7137, 0.2921, 0.7177, 0.2866, 0.7177, 0.2866, 0.7203, 0.2866, 0.7203, 0.2831, 0.7521, 0.3996, 0.7673, 0.3389, 0.7073, 0.3389, 0.2744, 0.6584, 0.2744, 0.672, 0.2819, 0.672, 0.2819, 0.6584, 0.6651, 0.3996, 0.6651, 0.4698, 0.8027, 0.4698, 0.8027, 0.3996, 0.7287, 0.2921, 0.7056, 0.2921, 0.7114, 0.3155, 0.7495, 0.672, 0.9745, 0.672, 0.9745, 0.6668, 0.7495, 0.6668, 0.6954, 0.3562, 0.7073, 0.3562, 0.6954, 0.3401, 0.7509, 0.2886, 0.7535, 0.2921, 0.7535, 0.2886, 0.9956, 0.4724, 0.2778, 0.4724, 0.2778, 0.5427, 0.9956, 0.5427, 0.2778, 0.8567, 0.2956, 0.8567, 0.5205, 0.8567, 0.7454, 0.8567, 0.9704, 0.8567, 0.9881, 0.8567, 0.9956, 0.8567, 0.9956, 0.5427, 0.2778, 0.5427, 0.2956, 0.9887, 0.2956, 0.9584, 0.2956, 0.9482, 0.2956, 0.9416, 0.2956, 0.9121, 0.2956, 0.9076, 0.2956, 0.8567, 0.2778, 0.8567, 0.2778, 0.9887, 0.7321, 0.2808, 0.7183, 0.2808, 0.7286, 0.2947, 0.6929, 0.3511, 0.6929, 0.3788, 0.7107, 0.3788, 0.7107, 0.3511, 0.9956, 0.4724, 0.9437, 0.4022, 0.8061, 0.4022, 0.8061, 0.4724, 0.9837, 0.4724, 0.7707, 0.2906, 0.7707, 0.2917, 0.9956, 0.2917, 0.9956, 0.2906, 0.9956, 0.2874, 0.7707, 0.2874, 0.7237, 0.3087, 0.7237, 0.3122, 0.7255, 0.3122, 0.7255, 0.3176, 0.7321, 0.3087, 0.9956, 0.2959, 0.7707, 0.2959, 0.7707, 0.2965, 0.9956, 0.2965, 0.7707, 0.2792, 0.9956, 0.2792, 0.9956, 0.2751, 0.7707, 0.2751, 0.704, 0.3422, 0.704, 0.3476, 0.7023, 0.3476, 0.7023, 0.3511, 0.7107, 0.3511, 0.7081, 0.3476, 0.7707, 0.3462, 0.9956, 0.3462, 0.9956, 0.3157, 0.9956, 0.2965, 0.7707, 0.2965, 0.7707, 0.3157, 0.7707, 0.3462, 0.7707, 0.349, 0.9956, 0.349, 0.9956, 0.3462, 0.7591, 0.2801, 0.7573, 0.2801, 0.7573, 0.2947, 0.7707, 0.2947, 0.7591, 0.279, 0.9956, 0.2751, 0.9956, 0.2709, 0.7707, 0.2709, 0.7707, 0.2751, 0.7067, 0.3191, 0.7069, 0.3181, 0.6935, 0.3181, 0.7051, 0.3337, 0.7082, 0.3211, 0.2956, 0.9121, 0.2956, 0.9123, 0.5205, 0.9123, 0.5205, 0.9121, 0.5205, 0.9116, 0.2956, 0.9116, 0.7067, 0.3191, 0.7082, 0.3211, 0.709, 0.3181, 0.7262, 0.3415, 0.7321, 0.3181, 0.709, 0.3181, 0.7069, 0.3181, 0.2956, 0.862, 0.2956, 0.9076, 0.2956, 0.9116, 0.5205, 0.9116, 0.5205, 0.9076, 0.5205, 0.862, 0.7051, 0.3111, 0.7051, 0.3135, 0.7069, 0.3135, 0.7048, 0.3135, 0.7064, 0.3155, 0.7069, 0.3135, 0.7454, 0.9887, 0.7454, 0.9584, 0.7454, 0.9416, 0.7454, 0.9121, 0.7454, 0.9076, 0.7454, 0.8567, 0.5205, 0.8567, 0.5205, 0.9076, 0.5205, 0.9121, 0.5205, 0.9416, 0.5205, 0.9584, 0.5205, 0.9887, 0.7286, 0.3087, 0.7321, 0.2947, 0.7183, 0.2947, 0.7707, 0.2917, 0.7707, 0.2948, 0.7707, 0.2959, 0.9956, 0.2959, 0.9956, 0.2948, 0.9956, 0.2917, 0.7454, 0.2947, 0.7573, 0.2947, 0.7454, 0.2786, 0.9704, 0.8567, 0.9704, 0.9076, 0.9704, 0.9121, 0.9704, 0.9416, 0.9704, 0.9482, 0.9704, 0.9584, 0.9704, 0.9887, 0.9881, 0.9887, 0.9881, 0.8567, 0.7575, 0.3191, 0.7573, 0.3181, 0.7552, 0.3181, 0.7321, 0.3181, 0.7379, 0.3415, 0.7552, 0.3181, 0.756, 0.3211, 0.7454, 0.9121, 0.7454, 0.9123, 0.9704, 0.9123, 0.9704, 0.9121, 0.9704, 0.9116, 0.7454, 0.9116, 0.7648, 0.3181, 0.7707, 0.2947, 0.7475, 0.2947, 0.7455, 0.2947, 0.7452, 0.2957, 0.7468, 0.2978, 0.7475, 0.2947, 0.7454, 0.862, 0.9704, 0.862, 0.9704, 0.8567, 0.7454, 0.8567, 0.7454, 0.862, 0.7454, 0.9076, 0.7454, 0.9116, 0.9704, 0.9116, 0.9704, 0.9076, 0.9704, 0.862, 0.7051, 0.3135, 0.7051, 0.3111, 0.7033, 0.3111, 0.7048, 0.3155, 0.7064, 0.3176, 0.7069, 0.3155, 0.7436, 0.3104, 0.7468, 0.2978, 0.7452, 0.2957, 0.7455, 0.2947, 0.7321, 0.2947, 0.7707, 0.4022, 0.9956, 0.4022, 0.9956, 0.3993, 0.7707, 0.3993, 0.7707, 0.2833, 0.9956, 0.2833, 0.9956, 0.2792, 0.7707, 0.2792, 0.7575, 0.3191, 0.756, 0.3211, 0.7591, 0.3337, 0.7707, 0.3181, 0.7573, 0.3181, 0.9956, 0.3689, 0.9956, 0.3497, 0.7707, 0.3497, 0.7707, 0.3689, 0.7707, 0.3993, 0.9956, 0.3993, 0.7135, 0.3122, 0.7153, 0.3122, 0.7153, 0.3087, 0.7069, 0.3087, 0.7135, 0.3176, 0.7707, 0.2874, 0.9956, 0.2874, 0.9956, 0.2833, 0.7707, 0.2833, 0.9956, 0.349, 0.7707, 0.349, 0.7707, 0.3497, 0.9956, 0.3497, 0.7237, 0.3141, 0.7219, 0.3141, 0.7179, 0.3141, 0.7153, 0.3176, 0.7237, 0.3176, 0.7219, 0.3141, 0.7219, 0.3087, 0.7179, 0.3141, 0.7179, 0.3141, 0.7153, 0.3141, 0.7153, 0.3176, 0.7555, 0.4022, 0.7707, 0.3415, 0.7107, 0.3415, 0.9956, 0.8704, 0.9956, 0.8567, 0.9881, 0.8567, 0.9881, 0.8704, 0.6685, 0.4022, 0.6685, 0.4724, 0.8061, 0.4724, 0.8061, 0.4022, 0.7107, 0.3788, 0.6875, 0.3788, 0.6934, 0.4022, 0.5205, 0.8567, 0.2956, 0.8567, 0.2956, 0.862, 0.5205, 0.862, 0.7335, 0.2947, 0.7454, 0.2947, 0.7335, 0.2786, 0.7081, 0.3476, 0.7107, 0.3511, 0.7107, 0.3476])
me_jangancircle.materials.append(mat_floor)
me_jangancircle.use_remesh_fix_poles = True
me_jangancircle.use_remesh_preserve_attributes = False
me_jangancircle.use_mirror_vertex_groups = False
me_jangancircle.update()
me_jangancircle.normals_split_custom_set([tuple(v) for v in zip(*[iter([0.0, 1.0, 0.0, 0.0, 1.0, 0.0, 0.0, 1.0, 0.0, 0.0, 1.0, 0.0, 0.0, 1.0, -8.915e-10, 0.0, 1.0, -4.429e-10, 0.0, 1.0, -4.257e-10, 0.0, 1.0, -4.429e-10, 0.0, 1.0, -8.915e-10, 0.0, 1.0, 6.006e-10, 0.0, 1.0, 6.006e-10, 0.0, 1.0, -8.915e-10, 0.0, 1.0, 5.749e-11, 0.0, 1.0, 5.749e-11, 0.0, 1.0, -8.915e-10, 0.0, 1.0, -2.997e-10, 0.0, 1.0, 5.749e-11, 0.0, 1.0, -2.997e-10, 0.0, 1.0, 1.443e-09, 0.0, 1.0, 1.443e-09, 0.0, 1.0, -2.997e-10, 0.0, 1.0, 1.812e-10, 0.0, 1.0, 1.812e-10, 0.0, 1.0, -2.997e-10, 0.0, 1.0, 2.238e-11, 0.0, 1.0, 1.812e-10, 0.0, 1.0, 2.238e-11, 0.0, 1.0, 0.0, 0.0, 1.0, 0.0, 0.0, 1.0, 2.238e-11, 0.0, 1.0, 0.0, 0.0, 1.0, 0.0, 0.0, 1.0, 2.238e-11, 0.0, 1.0, 2.414e-09, 0.0, 1.0, 2.414e-09, 0.0, 1.0, 2.238e-11, 0.0, 1.0, 3.846e-11, 0.0, 1.0, 2.065e-10, 0.0, 1.0, 3.846e-11, 0.0, 1.0, 2.238e-11, 0.0, 1.0, 2.065e-10, 0.0, 1.0, 0.0, 0.0, 1.0, 3.846e-11, 0.0, 1.0, 2.065e-10, 0.0, 1.0, -4.459e-07, 0.0, 1.0, 0.0, 0.0, 1.0, 2.065e-10, 0.0, 1.0, -1.426e-07, 0.0, 1.0, -4.459e-07, 0.0, 1.0, 2.065e-10, 0.0, 1.0, 8.575e-11, 0.0, 1.0, -1.426e-07, 0.0, 1.0, 6.006e-10, 0.0, 1.0, 8.575e-11, 0.0, 1.0, 2.065e-10, 0.0, 1.0, 8.575e-11, 0.0, 1.0, 6.006e-10, 0.0, 1.0, 5.749e-11, 0.0, 1.0, 2.065e-10, 0.0, 1.0, 2.238e-11, 0.0, 1.0, 3.658e-11, 0.0, 1.0, 2.065e-10, 0.0, 1.0, 3.658e-11, 0.0, 1.0, 2.195e-10, 0.0, 0.0, -1.0, 0.0, 0.0, -1.0, 0.0, 0.0, -1.0, 0.0, 0.0, -1.0, -1.0, 0.0, 0.0, -1.0, 0.0, 0.0, -1.0, 0.0, 0.0, -1.0, 0.0, 0.0, 0.0, 0.0, 1.0, 0.0, 0.0, 1.0, 0.0, 0.0, 1.0, 0.0, 0.0, 1.0, -1.0, 0.0, 0.0, -1.0, 0.0, 0.0, -1.0, 0.0, 0.0, 1.355e-05, 0.8642, 0.5031, 1.355e-05, 0.8642, 0.5031, 1.355e-05, 0.8642, 0.5031, 1.355e-05, 0.8642, 0.5031, 1.355e-05, 0.8642, 0.5031, 1.355e-05, 0.8642, 0.5031, 1.355e-05, 0.8642, 0.5031, 1.355e-05, 0.8642, 0.5031, 1.355e-05, 0.8642, 0.5031, 1.0, 0.0, 0.0, 1.0, 0.0, 0.0, 1.0, 0.0, 0.0, -5.768e-07, 0.0, 1.0, -5.768e-07, 0.0, 1.0, -5.768e-07, 0.0, 1.0, -5.768e-07, 0.0, 1.0, -5.768e-07, 0.0, 1.0, -5.768e-07, 0.0, 1.0, -1.0, 0.0, 0.0, -1.0, 0.0, 0.0, -1.0, 0.0, 0.0, 0.0, 0.8642, 0.5031, 0.0, 0.8642, 0.5031, 0.0, 0.8642, 0.5031, 0.0, 0.8642, 0.5031, 0.0, 0.8642, 0.5031, 0.0, 0.8642, 0.5031, 0.0, 0.8642, 0.5031, 0.0, 0.8642, 0.5031, 0.0, 0.8642, 0.5031, 0.0, 0.8642, 0.5031, 0.0, 0.8642, 0.5031, 0.0, 0.8642, 0.5031, 1.0, 0.0, 0.0, 1.0, 0.0, 0.0, 1.0, 0.0, 0.0, 0.0, 0.0, 1.0, 0.0, 0.0, 1.0, 0.0, 0.0, 1.0, 0.0, 0.0, 1.0, 0.0, 0.0, 1.0, 0.0, 0.0, 1.0, -1.0, 0.0, 0.0, -1.0, 0.0, 0.0, -1.0, 0.0, 0.0, 0.0, -1.0, 0.0, 0.0, -1.0, 0.0, 0.0, -1.0, 0.0, 0.0, -1.0, 0.0, 1.0, 9.746e-07, 0.0, 1.0, 9.746e-07, 0.0, 1.0, 9.746e-07, 0.0, 1.0, 9.746e-07, 0.0, 1.0, 9.746e-07, 0.0, 0.0, 1.0, -1.37e-08, 0.0, 1.0, -1.37e-08, 0.0, 1.0, -1.37e-08, 0.0, 1.0, -1.37e-08, 0.0, 1.0, -1.37e-08, 0.0, 1.0, -1.37e-08, 0.0, 1.0, -1.37e-08, 0.0, 1.0, -1.37e-08, 0.0, 1.0, -1.37e-08, 0.0, 0.0, 1.0, 0.0, 0.0, 1.0, 0.0, 0.0, 1.0, 0.0, 0.0, 1.0, 1.0, 6.375e-07, 0.0, 1.0, 6.375e-07, 0.0, 1.0, 6.375e-07, 0.0, 1.0, 6.375e-07, 0.0, 1.0, 6.375e-07, 0.0, 1.0, 6.375e-07, 0.0, 1.0, 6.375e-07, 0.0, 0.0, 1.0, 0.0, 0.0, 1.0, 0.0, 0.0, 1.0, 0.0, 0.0, 1.0, 0.0, 0.0, 1.0, 0.0, 0.0, 1.0, 0.0, -1.0, 0.0, 0.0, -1.0, 0.0, 0.0, -1.0, 0.0, 0.0, 0.0, 0.0, 1.0, 0.0, 0.0, 1.0, 0.0, 0.0, 1.0, 0.0, 0.0, 1.0, 0.0, 0.0, 1.0, 0.0, 0.0, 1.0, 1.0, 1.499e-06, 0.0, 1.0, 1.499e-06, 0.0, 1.0, 1.499e-06, 0.0, 1.0, 1.499e-06, 0.0, 1.0, 1.499e-06, 0.0, 0.0, 1.0, 0.0, 0.0, 1.0, 0.0, 0.0, 1.0, 0.0, 0.0, 1.0, 0.0, 0.0, 1.0, 0.0, 0.0, 1.0, 0.0, 0.0, 0.0, 1.0, 0.0, 0.0, 1.0, 0.0, 0.0, 1.0, 0.0, 0.0, 1.0, -1.0, -5.996e-06, 0.0, -1.0, -5.996e-06, 0.0, -1.0, -5.996e-06, 0.0, -1.0, -5.996e-06, 0.0, -1.0, -5.996e-06, 0.0, -1.0, 0.0, 0.0, -1.0, 0.0, 0.0, -1.0, 0.0, 0.0, -1.0, 0.0, 0.0, -1.0, 0.0, 0.0, -1.0, 0.0, 0.0, -1.0, 0.0, 0.0, 0.0, -1.0, 0.0, 0.0, -1.0, 0.0, 0.0, -1.0, 0.0, 0.0, -1.0, 0.0, 1.0, 0.0, 0.0, 1.0, 0.0, 0.0, 1.0, 0.0, 0.0, -1.0, -2.104e-05, 0.0, -1.0, -2.104e-05, 0.0, -1.0, -1.751e-05, 0.0, -1.0, -1.402e-05, 0.0, -1.0, -2.104e-05, 0.0, -1.0, 0.0, 0.0, -1.0, 0.0, 0.0, -1.0, 0.0, 0.0, -1.0, -1.751e-05, 0.0, -1.0, 0.0, 0.0, -1.0, -1.402e-05, 0.0, 0.0, -1.0, 0.0, 0.0, -1.0, 0.0, 0.0, -1.0, 0.0, 0.0, -1.0, 0.0, 1.0, -1.947e-05, 0.0, 1.0, -1.947e-05, 0.0, 1.0, -1.947e-05, 0.0, 1.0, -1.947e-05, 0.0, 1.0, -1.947e-05, 0.0, 0.0, 0.0, 1.0, 0.0, 0.0, 1.0, 0.0, 0.0, 1.0, 0.0, 0.0, 1.0, 0.0, 0.0, 1.0, 0.0, 0.0, 1.0, 0.0, 0.0, 1.0, 0.0, 0.0, 1.0, 0.0, 1.0, 0.0, 0.0, 1.0, 0.0, 0.0, 1.0, 0.0, 0.0, 1.0, 0.0, 0.0, 1.0, 0.0, 0.0, 1.0, 0.0, 1.0, 0.0, 0.0, 1.0, 0.0, 0.0, 1.0, 0.0, 0.0, -1.0, 0.0, 0.0, -1.0, 0.0, 0.0, -1.0, 0.0, 0.0, 0.0, 0.0, 1.0, 0.0, 0.0, 1.0, 0.0, 0.0, 1.0, 0.0, 0.0, 1.0, 0.0, 0.0, 1.0, 0.0, 0.0, 1.0, 1.0, -5.996e-06, 0.0, 1.0, -5.996e-06, 0.0, 1.0, -5.996e-06, 0.0, 1.0, -5.996e-06, 0.0, 1.0, -5.996e-06, 0.0, 0.0, 1.0, 0.0, 0.0, 1.0, 0.0, 0.0, 1.0, 0.0, 0.0, 1.0, 0.0, 0.0, 1.0, 0.0, 0.0, 1.0, 0.0, -1.0, -1.947e-05, 0.0, -1.0, -1.947e-05, 0.0, -1.0, -1.947e-05, 0.0, -1.0, -1.947e-05, 0.0, -1.0, -1.947e-05, 0.0, 0.0, -1.0, 0.0, 0.0, -1.0, 0.0, 0.0, -1.0, 0.0, 0.0, -1.0, 0.0, 1.0, -3.893e-05, 0.0, 1.0, -3.893e-05, 0.0, 1.0, -3.893e-05, 0.0, 1.0, -3.893e-05, 0.0, 1.0, -3.893e-05, 0.0, 1.0, -3.893e-05, 0.0, 1.0, 0.0, 0.0, 1.0, 0.0, 0.0, 1.0, 0.0, 0.0, -1.129e-05, 0.8642, 0.5031, -1.129e-05, 0.8642, 0.5031, -1.129e-05, 0.8642, 0.5031, -1.129e-05, 0.8642, 0.5031, -1.129e-05, 0.8642, 0.5031, -1.129e-05, 0.8642, 0.5031, -1.129e-05, 0.8642, 0.5031, -1.129e-05, 0.8642, 0.5031, -1.129e-05, 0.8642, 0.5031, -1.0, -1.02e-05, 0.0, -1.0, -1.02e-05, 0.0, -1.0, -1.02e-05, 0.0, -1.0, -1.02e-05, 0.0, -1.0, -1.02e-05, 0.0, -1.0, -1.02e-05, 0.0, -1.0, -1.02e-05, 0.0, 1.0, 0.0, 0.0, 1.0, 0.0, 0.0, 1.0, 0.0, 0.0, -1.0, 0.0, 0.0, -1.0, 0.0, 0.0, -1.0, 0.0, 0.0, -1.0, 0.0, 0.0, -1.0, 0.0, 0.0, 0.0, 0.0, 1.0, 0.0, 0.0, 1.0, 0.0, 0.0, 1.0, 0.0, 0.0, 1.0, 0.0, -1.0, 0.0, 0.0, -1.0, 0.0, 0.0, -1.0, 0.0, 0.0, -1.0, 0.0, 0.0, 0.0, 1.0, 0.0, 0.0, 1.0, 0.0, 0.0, 1.0, 0.0, 0.0, 1.0, 0.0, 0.0, -1.0, 0.0, 0.0, -1.0, 0.0, 0.0, -1.0, 0.0, 0.0, -1.0, -1.0, 0.0, 0.0, -1.0, 0.0, 0.0, -1.0, 0.0, 0.0, -1.0, 0.0, 0.0, 0.0, 0.0, 1.0, 0.0, 0.0, 1.0, 0.0, 0.0, 1.0, 0.0, 0.0, 1.0, -1.0, 0.0, 0.0, -1.0, 0.0, 0.0, -1.0, 0.0, 0.0, 1.129e-05, 0.8642, 0.5031, 1.129e-05, 0.8642, 0.5031, 1.129e-05, 0.8642, 0.5031, 1.129e-05, 0.8642, 0.5031, 1.129e-05, 0.8642, 0.5031, 1.129e-05, 0.8642, 0.5031, 1.129e-05, 0.8642, 0.5031, 1.129e-05, 0.8642, 0.5031, 1.129e-05, 0.8642, 0.5031, 1.0, 0.0, 0.0, 1.0, 0.0, 0.0, 1.0, 0.0, 0.0, -5.768e-07, 0.0, 1.0, -5.768e-07, 0.0, 1.0, -5.768e-07, 0.0, 1.0, -5.768e-07, 0.0, 1.0, -5.768e-07, 0.0, 1.0, -5.768e-07, 0.0, 1.0, -1.0, 0.0, 0.0, -1.0, 0.0, 0.0, -1.0, 0.0, 0.0, -1.783e-07, 0.8642, 0.5031, -1.783e-07, 0.8642, 0.5031, -1.783e-07, 0.8642, 0.5031, -1.783e-07, 0.8642, 0.5031, -1.783e-07, 0.8642, 0.5031, -1.783e-07, 0.8642, 0.5031, -1.783e-07, 0.8642, 0.5031, -1.783e-07, 0.8642, 0.5031, -1.783e-07, 0.8642, 0.5031, -1.783e-07, 0.8642, 0.5031, -1.783e-07, 0.8642, 0.5031, -1.783e-07, 0.8642, 0.5031, 1.0, 0.0, 0.0, 1.0, 0.0, 0.0, 1.0, 0.0, 0.0, 0.0, 0.0, 1.0, 0.0, 0.0, 1.0, 0.0, 0.0, 1.0, 0.0, 0.0, 1.0, 0.0, 0.0, 1.0, 0.0, 0.0, 1.0, -1.0, 0.0, 0.0, -1.0, 0.0, 0.0, -1.0, 0.0, 0.0, 0.0, -1.0, 0.0, 0.0, -1.0, 0.0, 0.0, -1.0, 0.0, 0.0, -1.0, 0.0, 1.0, 9.746e-07, 0.0, 1.0, 9.746e-07, 0.0, 1.0, 9.746e-07, 0.0, 1.0, 9.746e-07, 0.0, 1.0, 9.746e-07, 0.0, 0.0, 1.0, -9.894e-09, 0.0, 1.0, -9.894e-09, 0.0, 1.0, -9.894e-09, 0.0, 1.0, -9.894e-09, 0.0, 1.0, -9.894e-09, 0.0, 1.0, -9.894e-09, 0.0, 1.0, -9.894e-09, 0.0, 1.0, -9.894e-09, 0.0, 1.0, -9.894e-09, 0.0, 0.0, 1.0, 0.0, 0.0, 1.0, 0.0, 0.0, 1.0, 0.0, 0.0, 1.0, 1.0, 4.462e-06, 0.0, 1.0, 4.462e-06, 0.0, 1.0, 4.462e-06, 0.0, 1.0, 4.462e-06, 0.0, 1.0, 4.462e-06, 0.0, 1.0, 4.462e-06, 0.0, 1.0, 4.462e-06, 0.0, 0.0, 1.0, 0.0, 0.0, 1.0, 0.0, 0.0, 1.0, 0.0, 0.0, 1.0, 0.0, 0.0, 1.0, 0.0, 0.0, 1.0, 0.0, -1.0, 0.0, 0.0, -1.0, 0.0, 0.0, -1.0, 0.0, 0.0, 0.0, 0.0, 1.0, 0.0, 0.0, 1.0, 0.0, 0.0, 1.0, 0.0, 0.0, 1.0, 0.0, 0.0, 1.0, 0.0, 0.0, 1.0, 1.0, 1.049e-05, 0.0, 1.0, 1.049e-05, 0.0, 1.0, 1.049e-05, 0.0, 1.0, 1.049e-05, 0.0, 1.0, 1.049e-05, 0.0, 0.0, 1.0, 0.0, 0.0, 1.0, 0.0, 0.0, 1.0, 0.0, 0.0, 1.0, 0.0, 0.0, 1.0, 0.0, 0.0, 1.0, 0.0, 0.0, 0.0, 1.0, 0.0, 0.0, 1.0, 0.0, 0.0, 1.0, 0.0, 0.0, 1.0, -1.0, -8.994e-06, 0.0, -1.0, -8.994e-06, 0.0, -1.0, -8.994e-06, 0.0, -1.0, -8.994e-06, 0.0, -1.0, -8.994e-06, 0.0, -1.0, 0.0, 0.0, -1.0, 0.0, 0.0, -1.0, 0.0, 0.0, -1.0, 0.0, 0.0, -1.0, 0.0, 0.0, -1.0, 0.0, 0.0, -1.0, 0.0, 0.0, 0.0, -1.0, 0.0, 0.0, -1.0, 0.0, 0.0, -1.0, 0.0, 0.0, -1.0, 0.0, 1.0, 0.0, 0.0, 1.0, 0.0, 0.0, 1.0, 0.0, 0.0, -1.0, 2.104e-05, 0.0, -1.0, 2.104e-05, 0.0, -1.0, 1.751e-05, 0.0, -1.0, 1.402e-05, 0.0, -1.0, 2.104e-05, 0.0, -1.0, 0.0, 0.0, -1.0, 0.0, 0.0, -1.0, 0.0, 0.0, -1.0, 1.751e-05, 0.0, -1.0, 0.0, 0.0, -1.0, 1.402e-05, 0.0, 0.0, -1.0, 0.0, 0.0, -1.0, 0.0, 0.0, -1.0, 0.0, 0.0, -1.0, 0.0, 1.0, -2.92e-05, 0.0, 1.0, -2.92e-05, 0.0, 1.0, -2.92e-05, 0.0, 1.0, -2.92e-05, 0.0, 1.0, -2.92e-05, 0.0, 0.0, 0.0, 1.0, 0.0, 0.0, 1.0, 0.0, 0.0, 1.0, 0.0, 0.0, 1.0, 0.0, 0.0, 1.0, 0.0, 0.0, 1.0, 0.0, 0.0, 1.0, 0.0, 0.0, 1.0, 0.0, 1.0, 0.0, 0.0, 1.0, 0.0, 0.0, 1.0, 0.0, 0.0, 1.0, 0.0, 0.0, 1.0, 0.0, 0.0, 1.0, 0.0, 1.0, 0.0, 0.0, 1.0, 0.0, 0.0, 1.0, 0.0, 0.0, -1.0, 0.0, 0.0, -1.0, 0.0, 0.0, -1.0, 0.0, 0.0, 0.0, 0.0, 1.0, 0.0, 0.0, 1.0, 0.0, 0.0, 1.0, 0.0, 0.0, 1.0, 0.0, 0.0, 1.0, 0.0, 0.0, 1.0, 1.0, 8.994e-06, 0.0, 1.0, 8.994e-06, 0.0, 1.0, 8.994e-06, 0.0, 1.0, 8.994e-06, 0.0, 1.0, 8.994e-06, 0.0, 0.0, 1.0, 0.0, 0.0, 1.0, 0.0, 0.0, 1.0, 0.0, 0.0, 1.0, 0.0, 0.0, 1.0, 0.0, 0.0, 1.0, 0.0, -1.0, -9.734e-06, 0.0, -1.0, -9.734e-06, 0.0, -1.0, -9.734e-06, 0.0, -1.0, -9.734e-06, 0.0, -1.0, -9.734e-06, 0.0, 0.0, -1.0, 0.0, 0.0, -1.0, 0.0, 0.0, -1.0, 0.0, 0.0, -1.0, 0.0, 1.0, 9.733e-06, 0.0, 1.0, 9.733e-06, 0.0, 1.0, 9.733e-06, 0.0, 1.0, 9.733e-06, 0.0, 1.0, 9.733e-06, 0.0, 1.0, 9.733e-06, 0.0, 1.0, 0.0, 0.0, 1.0, 0.0, 0.0, 1.0, 0.0, 0.0, -1.242e-05, 0.8642, 0.5031, -1.242e-05, 0.8642, 0.5031, -1.242e-05, 0.8642, 0.5031, -1.242e-05, 0.8642, 0.5031, -1.242e-05, 0.8642, 0.5031, -1.242e-05, 0.8642, 0.5031, -1.242e-05, 0.8642, 0.5031, -1.242e-05, 0.8642, 0.5031, -1.242e-05, 0.8642, 0.5031, -1.0, 3.825e-06, 0.0, -1.0, 3.825e-06, 0.0, -1.0, 3.825e-06, 0.0, -1.0, 3.825e-06, 0.0, -1.0, 3.825e-06, 0.0, -1.0, 3.825e-06, 0.0, -1.0, 3.825e-06, 0.0, 1.0, 0.0, 0.0, 1.0, 0.0, 0.0, 1.0, 0.0, 0.0, -1.0, 0.0, 0.0, -1.0, 0.0, 0.0, -1.0, 0.0, 0.0, -1.0, 0.0, 0.0, -1.0, 0.0, 0.0, 0.0, 0.0, 1.0, 0.0, 0.0, 1.0, 0.0, 0.0, 1.0, 0.0, 0.0, 1.0, 0.0, -1.0, 0.0, 0.0, -1.0, 0.0, 0.0, -1.0, 0.0, 0.0, -1.0, 0.0, 0.0, 0.0, 1.0, 0.0, 0.0, 1.0, 0.0, 0.0, 1.0, 0.0, 0.0, 1.0, 0.0, 0.0, 1.0, 0.0, 0.0, 1.0, 0.0, 0.0, 1.0, 0.0, 0.0, 1.0, 0.0, 1.0, 0.0, 0.0, 1.0, 0.0, 0.0, 1.0, 0.0, 0.0, 1.0, 0.0, 0.0, 1.0, 0.0, 0.0, 1.0, 0.0, 0.0, 1.0, 0.0, 0.0, 1.0, 0.0, 0.0, 1.0, 0.0, -1.129e-06, 0.8642, -0.5031, -1.129e-06, 0.8642, -0.5031, -1.129e-06, 0.8642, -0.5031, -1.129e-06, 0.8642, -0.5031, -1.129e-06, 0.8642, -0.5031, -1.129e-06, 0.8642, -0.5031, -1.129e-06, 0.8642, -0.5031, -1.129e-06, 0.8642, -0.5031, -1.129e-06, 0.8642, -0.5031, -1.0, 0.0, 0.0, -1.0, 0.0, 0.0, -1.0, 0.0, 0.0, 0.0, -1.0, 0.0, 0.0, -1.0, 0.0, 0.0, -1.0, 0.0, 0.0, -1.0, 0.0, 1.0, 0.0, 0.0, 1.0, 0.0, 0.0, 1.0, 0.0, 0.0, 1.0, 0.0, 0.0, 1.0, 0.0, 0.0, 0.0, 0.0, -1.0, 0.0, 0.0, -1.0, 0.0, 0.0, -1.0, 0.0, 0.0, -1.0, 0.0, 0.0, -1.0, 0.0, 0.0, -1.0, -1.0, -3.895e-05, 0.0, -1.0, -3.895e-05, 0.0, -1.0, -3.895e-05, 0.0, -1.0, -3.895e-05, 0.0, -1.0, -3.895e-05, 0.0, 0.0, 0.0, -1.0, 0.0, 0.0, -1.0, 0.0, 0.0, -1.0, 0.0, 0.0, -1.0, 0.0, -1.0, 0.0, 0.0, -1.0, 0.0, 0.0, -1.0, 0.0, 0.0, -1.0, 0.0, 1.0, -1.947e-05, 0.0, 1.0, -1.947e-05, 0.0, 1.0, -1.947e-05, 0.0, 1.0, -1.947e-05, 0.0, 1.0, -1.947e-05, 0.0, 1.0, -1.947e-05, 0.0, 0.0, 1.0, 0.0, 0.0, 1.0, 0.0, 0.0, 1.0, 0.0, 0.0, 1.0, 0.0, 0.0, 1.0, 0.0, 0.0, 1.0, 0.0, 0.0, 0.0, -1.0, 0.0, 0.0, -1.0, 0.0, 0.0, -1.0, 0.0, 0.0, -1.0, 1.0, 0.0, 0.0, 1.0, 0.0, 0.0, 1.0, 0.0, 0.0, 1.0, 0.0, 0.0, 1.0, 0.0, 0.0, 0.0, -1.0, 0.0, 0.0, -1.0, 0.0, 0.0, -1.0, 0.0, 0.0, -1.0, 0.0, -1.0, 0.0, 0.0, -1.0, 0.0, 0.0, -1.0, 0.0, 0.0, -1.0, 0.0, 0.0, -1.0, 0.0, 0.0, 0.0, 0.0, -1.0, 0.0, 0.0, -1.0, 0.0, 0.0, -1.0, 0.0, 0.0, -1.0, 0.0, 0.0, -1.0, 0.0, 0.0, -1.0, -1.0, 3.825e-06, 0.0, -1.0, 3.825e-06, 0.0, -1.0, 3.825e-06, 0.0, -1.0, 3.825e-06, 0.0, -1.0, 3.825e-06, 0.0, -1.0, 3.825e-06, 0.0, -1.0, 3.825e-06, 0.0, 0.0, 1.0, 0.0, 0.0, 1.0, 0.0, 0.0, 1.0, 0.0, 0.0, 1.0, 0.0, 0.0, 1.0, 0.0, 0.0, 1.0, 0.0, 1.0, 0.0, 0.0, 1.0, 0.0, 0.0, 1.0, 0.0, 0.0, -1.0, 0.0, 0.0, -1.0, 0.0, 0.0, -1.0, 0.0, 0.0, 2.228e-08, 0.8642, -0.5031, 2.228e-08, 0.8642, -0.5031, 2.228e-08, 0.8642, -0.5031, 2.228e-08, 0.8642, -0.5031, 2.228e-08, 0.8642, -0.5031, 2.228e-08, 0.8642, -0.5031, 2.228e-08, 0.8642, -0.5031, 2.228e-08, 0.8642, -0.5031, 2.228e-08, 0.8642, -0.5031, 2.228e-08, 0.8642, -0.5031, 2.228e-08, 0.8642, -0.5031, 2.228e-08, 0.8642, -0.5031, -1.0, 0.0, 0.0, -1.0, 0.0, 0.0, -1.0, 0.0, 0.0, 0.0, 0.0, -1.0, 0.0, 0.0, -1.0, 0.0, 0.0, -1.0, 0.0, 0.0, -1.0, 0.0, 0.0, -1.0, 0.0, 0.0, -1.0, 1.0, 0.0, 0.0, 1.0, 0.0, 0.0, 1.0, 0.0, 0.0, 1.129e-06, 0.8642, -0.5031, 1.129e-06, 0.8642, -0.5031, 1.129e-06, 0.8642, -0.5031, 1.129e-06, 0.8642, -0.5031, 1.129e-06, 0.8642, -0.5031, 1.129e-06, 0.8642, -0.5031, 1.129e-06, 0.8642, -0.5031, 1.129e-06, 0.8642, -0.5031, 1.129e-06, 0.8642, -0.5031, 1.0, 0.0, 0.0, 1.0, 0.0, 0.0, 1.0, 0.0, 0.0, 1.0, 0.0, 0.0, 1.0, 0.0, 0.0, 1.0, 0.0, 0.0, 1.0, 0.0, 0.0, 0.0, 0.0, -1.0, 0.0, 0.0, -1.0, 0.0, 0.0, -1.0, 0.0, 0.0, -1.0, 0.0, 0.0, -1.0, 0.0, 0.0, -1.0, -1.0, 0.0, 0.0, -1.0, 0.0, 0.0, -1.0, 0.0, 0.0, -1.0, 0.0, 0.0, -1.0, 0.0, 0.0, -1.0, 0.0, 0.0, -1.0, 0.0, 0.0, 0.0, 0.0, -1.0, 0.0, 0.0, -1.0, 0.0, 0.0, -1.0, 0.0, 0.0, -1.0, 0.0, 1.0, 0.0, 0.0, 1.0, 0.0, 0.0, 1.0, 0.0, 0.0, 1.0, 0.0, 0.0, 1.0, 0.0, 0.0, 1.0, 0.0, 1.0, 0.0, 0.0, 1.0, 0.0, 0.0, 1.0, 0.0, 0.0, -1.0, 0.0, 0.0, -1.0, 0.0, 0.0, -1.0, 0.0, 0.0, -1.0, 0.0, 0.0, -1.0, 0.0, 0.0, -1.0, 0.0, 0.0, -1.0, 0.0, 0.0, -1.0, 0.0, 0.0, 0.0, 0.0, -1.0, 0.0, 0.0, -1.0, 0.0, 0.0, -1.0, 0.0, 0.0, -1.0, 0.0, -1.0, 0.0, 0.0, -1.0, 0.0, 0.0, -1.0, 0.0, 0.0, -1.0, 0.0, 1.0, 0.0, 0.0, 1.0, 0.0, 0.0, 1.0, 0.0, 0.0, 1.0, 0.0, 0.0, 1.0, 0.0, 0.0, 0.0, 1.0, 0.0, 0.0, 1.0, 0.0, 0.0, 1.0, 0.0, 0.0, 1.0, 0.0, 0.0, 1.0, 0.0, 0.0, 1.0, 0.0, 1.0, 0.0, 0.0, 1.0, 0.0, 0.0, 1.0, 0.0, 0.0, 1.0, 0.0, 0.0, 1.0, 0.0, 0.0, 0.0, -1.0, 0.0, 0.0, -1.0, 0.0, 0.0, -1.0, 0.0, 0.0, -1.0, 0.0, 0.0, 0.0, -1.0, 0.0, 0.0, -1.0, 0.0, 0.0, -1.0, 0.0, 0.0, -1.0, -1.0, 0.0, 0.0, -1.0, 0.0, 0.0, -1.0, 0.0, 0.0, -1.0, 0.0, 0.0, -1.0, 0.0, 0.0, -1.0, 0.0, 0.0, -1.0, 0.0, 0.0, -1.0, 0.0, 0.0, -1.0, 0.0, 0.0, -1.0, 0.0, 0.0, -1.0, 0.0, 0.0, -1.0, 0.0, 0.0, -1.0, 0.0, 0.0, -1.0, 0.0, 0.0, 0.0, 0.0, -1.0, 0.0, 0.0, -1.0, 0.0, 0.0, -1.0, 0.0, 0.0, -1.0, -1.0, 0.0, 0.0, -1.0, 0.0, 0.0, -1.0, 0.0, 0.0, -1.0, 0.0, 0.0, 1.0, 0.0, 0.0, 1.0, 0.0, 0.0, 1.0, 0.0, 0.0, 0.0, 0.0, -1.0, 0.0, 0.0, -1.0, 0.0, 0.0, -1.0, 0.0, 0.0, -1.0, 1.0, 0.0, 0.0, 1.0, 0.0, 0.0, 1.0, 0.0, 0.0, 1.0, 0.0, 0.0, 1.0, 0.0, 0.0, 1.0, 0.0, 0.0, -3.429e-15, -6.612e-14, 1.0, -3.429e-15, -6.612e-14, 1.0, -3.429e-15, -6.612e-14, 1.0, -3.429e-15, -6.612e-14, 1.0, 0.0, 1.0, 0.0, 0.0, 1.0, 0.0, 0.0, 1.0, 0.0, 0.0, 1.0, 0.0, 0.0, 1.0, 0.0, 0.0, 1.0, 0.0, 0.0, 1.0, 0.0, 0.0, 1.0, 0.0, 0.0, 1.0, 0.0, 3.105e-06, 0.8642, -0.5031, 3.105e-06, 0.8642, -0.5031, 3.105e-06, 0.8642, -0.5031, 3.105e-06, 0.8642, -0.5031, 3.105e-06, 0.8642, -0.5031, 3.105e-06, 0.8642, -0.5031, 3.105e-06, 0.8642, -0.5031, 3.105e-06, 0.8642, -0.5031, 3.105e-06, 0.8642, -0.5031, -1.0, 0.0, 0.0, -1.0, 0.0, 0.0, -1.0, 0.0, 0.0, 0.0, -1.0, 0.0, 0.0, -1.0, 0.0, 0.0, -1.0, 0.0, 0.0, -1.0, 0.0, 1.0, 0.0, 0.0, 1.0, 0.0, 0.0, 1.0, 0.0, 0.0, 1.0, 0.0, 0.0, 1.0, 0.0, 0.0, 0.0, 0.0, -1.0, 0.0, 0.0, -1.0, 0.0, 0.0, -1.0, 0.0, 0.0, -1.0, 0.0, 0.0, -1.0, 0.0, 0.0, -1.0, -1.0, -3.895e-05, 0.0, -1.0, -3.895e-05, 0.0, -1.0, -3.895e-05, 0.0, -1.0, -3.895e-05, 0.0, -1.0, -3.895e-05, 0.0, 0.0, 0.0, -1.0, 0.0, 0.0, -1.0, 0.0, 0.0, -1.0, 0.0, 0.0, -1.0, 0.0, -1.0, 0.0, 0.0, -1.0, 0.0, 0.0, -1.0, 0.0, 0.0, -1.0, 0.0, 1.0, -1.947e-05, 0.0, 1.0, -1.947e-05, 0.0, 1.0, -1.947e-05, 0.0, 1.0, -1.947e-05, 0.0, 1.0, -1.947e-05, 0.0, 1.0, -1.947e-05, 0.0, 0.0, 1.0, 0.0, 0.0, 1.0, 0.0, 0.0, 1.0, 0.0, 0.0, 1.0, 0.0, 0.0, 1.0, 0.0, 0.0, 1.0, 0.0, 0.0, 0.0, -1.0, 0.0, 0.0, -1.0, 0.0, 0.0, -1.0, 0.0, 0.0, -1.0, 1.0, 0.0, 0.0, 1.0, 0.0, 0.0, 1.0, 0.0, 0.0, 1.0, 0.0, 0.0, 1.0, 0.0, 0.0, 0.0, -1.0, 0.0, 0.0, -1.0, 0.0, 0.0, -1.0, 0.0, 0.0, -1.0, 0.0, -1.0, 0.0, 0.0, -1.0, 0.0, 0.0, -1.0, 0.0, 0.0, -1.0, 0.0, 0.0, -1.0, 0.0, 0.0, 0.0, 0.0, -1.0, 0.0, 0.0, -1.0, 0.0, 0.0, -1.0, 0.0, 0.0, -1.0, 0.0, 0.0, -1.0, 0.0, 0.0, -1.0, -1.0, 3.825e-06, 0.0, -1.0, 3.825e-06, 0.0, -1.0, 3.825e-06, 0.0, -1.0, 3.825e-06, 0.0, -1.0, 3.825e-06, 0.0, -1.0, 3.825e-06, 0.0, -1.0, 3.825e-06, 0.0, 0.0, 1.0, 0.0, 0.0, 1.0, 0.0, 0.0, 1.0, 0.0, 0.0, 1.0, 0.0, 0.0, 1.0, 0.0, 0.0, 1.0, 0.0, 1.0, 0.0, 0.0, 1.0, 0.0, 0.0, 1.0, 0.0, 0.0, -1.0, 0.0, 0.0, -1.0, 0.0, 0.0, -1.0, 0.0, 0.0, -1.114e-08, 0.8642, -0.5031, -1.114e-08, 0.8642, -0.5031, -1.114e-08, 0.8642, -0.5031, -1.114e-08, 0.8642, -0.5031, -1.114e-08, 0.8642, -0.5031, -1.114e-08, 0.8642, -0.5031, -1.114e-08, 0.8642, -0.5031, -1.114e-08, 0.8642, -0.5031, -1.114e-08, 0.8642, -0.5031, -1.114e-08, 0.8642, -0.5031, -1.114e-08, 0.8642, -0.5031, -1.114e-08, 0.8642, -0.5031, -1.0, 0.0, 0.0, -1.0, 0.0, 0.0, -1.0, 0.0, 0.0, 0.0, 0.0, -1.0, 0.0, 0.0, -1.0, 0.0, 0.0, -1.0, 0.0, 0.0, -1.0, 0.0, 0.0, -1.0, 0.0, 0.0, -1.0, 1.0, 0.0, 0.0, 1.0, 0.0, 0.0, 1.0, 0.0, 0.0, -3.105e-06, 0.8642, -0.5031, -3.105e-06, 0.8642, -0.5031, -3.105e-06, 0.8642, -0.5031, -3.105e-06, 0.8642, -0.5031, -3.105e-06, 0.8642, -0.5031, -3.105e-06, 0.8642, -0.5031, -3.105e-06, 0.8642, -0.5031, -3.105e-06, 0.8642, -0.5031, -3.105e-06, 0.8642, -0.5031, 1.0, 0.0, 0.0, 1.0, 0.0, 0.0, 1.0, 0.0, 0.0, 1.0, 0.0, 0.0, 1.0, 0.0, 0.0, 1.0, 0.0, 0.0, 1.0, 0.0, 0.0, 0.0, 0.0, -1.0, 0.0, 0.0, -1.0, 0.0, 0.0, -1.0, 0.0, 0.0, -1.0, 0.0, 0.0, -1.0, 0.0, 0.0, -1.0, -1.0, 0.0, 0.0, -1.0, 0.0, 0.0, -1.0, 0.0, 0.0, -1.0, 0.0, 0.0, -1.0, 0.0, 0.0, -1.0, 0.0, 0.0, -1.0, 0.0, 0.0, 0.0, 0.0, -1.0, 0.0, 0.0, -1.0, 0.0, 0.0, -1.0, 0.0, 0.0, -1.0, 0.0, 1.0, 0.0, 0.0, 1.0, 0.0, 0.0, 1.0, 0.0, 0.0, 1.0, 0.0, 0.0, 1.0, 0.0, 0.0, 1.0, 0.0, 1.0, 0.0, 0.0, 1.0, 0.0, 0.0, 1.0, 0.0, 0.0, -1.0, 0.0, 0.0, -1.0, 0.0, 0.0, -1.0, 0.0, 0.0, -1.0, 0.0, 0.0, -1.0, 0.0, 0.0, -1.0, 0.0, 0.0, -1.0, 0.0, 0.0, -1.0, 0.0, 0.0, 0.0, 0.0, -1.0, 0.0, 0.0, -1.0, 0.0, 0.0, -1.0, 0.0, 0.0, -1.0, 0.0, -1.0, 0.0, 0.0, -1.0, 0.0, 0.0, -1.0, 0.0, 0.0, -1.0, 0.0, 1.0, 0.0, 0.0, 1.0, 0.0, 0.0, 1.0, 0.0, 0.0, 1.0, 0.0, 0.0, 1.0, 0.0, 0.0, 0.0, 1.0, 0.0, 0.0, 1.0, 0.0, 0.0, 1.0, 0.0, 0.0, 1.0, 0.0, 0.0, 1.0, 0.0, 0.0, 1.0, 0.0, 1.0, 0.0, 0.0, 1.0, 0.0, 0.0, 1.0, 0.0, 0.0, 1.0, 0.0, 0.0, 1.0, 0.0, 0.0, 0.0, -1.0, 0.0, 0.0, -1.0, 0.0, 0.0, -1.0, 0.0, 0.0, -1.0, 0.0, 0.0, 0.0, -1.0, 0.0, 0.0, -1.0, 0.0, 0.0, -1.0, 0.0, 0.0, -1.0, -1.0, 0.0, 0.0, -1.0, 0.0, 0.0, -1.0, 0.0, 0.0, -1.0, 0.0, 0.0, -1.0, 0.0, 0.0, -1.0, 0.0, 0.0, -1.0, 0.0, 0.0, -1.0, 0.0, 0.0, -1.0, 0.0, 0.0, -1.0, 0.0, 0.0, -1.0, 0.0, 0.0, -1.0, 0.0, 0.0, -1.0, 0.0, 0.0, -1.0, 0.0, 0.0, 0.0, 0.0, -1.0, 0.0, 0.0, -1.0, 0.0, 0.0, -1.0, 0.0, 0.0, -1.0, -1.0, 0.0, 0.0, -1.0, 0.0, 0.0, -1.0, 0.0, 0.0, -1.0, 0.0, 0.0, 1.0, 0.0, 0.0, 1.0, 0.0, 0.0, 1.0, 0.0, 0.0, 0.0, 0.0, -1.0, 0.0, 0.0, -1.0, 0.0, 0.0, -1.0, 0.0, 0.0, -1.0, 1.0, 0.0, 0.0, 1.0, 0.0, 0.0, 1.0, 0.0, 0.0, 1.0, 0.0, 0.0, 1.0, 0.0, 0.0, 1.0, 0.0, 0.0])] * 3)])

# ---- objects
ob_jangancircle = bpy.data.objects.new('janganCircle', me_jangancircle)

# ---- transforms, parenting, visibility, modifiers, constraints
ob_jangancircle.location = (0.0, 0.0, 0.0)
ob_jangancircle.rotation_euler = (1.571, -0.0, 0.0)
ob_jangancircle.lineart.crease_threshold = 0.0

# ---- collection membership
col_collection.objects.link(ob_jangancircle)

# ---- scene / render settings (as saved in the file)
scene.frame_start = 1; scene.frame_end = 250; scene.frame_set(133)
scene.render.engine = 'BLENDER_EEVEE_NEXT'
scene.cycles.use_denoising = False
scene.cycles.samples = 128
scene.cycles.sampling_pattern = 'TABULATED_SOBOL'
scene.cycles.use_adaptive_sampling = False
scene.cycles.use_light_tree = False
scene.view_settings.view_transform = 'Filmic'
bpy.context.view_layer.update()

# ---- added for rendering (the .blend has no active camera and no usable light): camera, sun
cam_auto = bpy.data.cameras.new('AutoCamera')
cam_auto.lens = 50.0
cam_auto.sensor_width = 36.0
cam_auto.clip_end = 1540.45
ob_auto_camera = bpy.data.objects.new('AutoCamera', cam_auto)
scene.collection.objects.link(ob_auto_camera)
ob_auto_camera.location = (116.496, -64.4583, 71.1623)
ob_auto_camera.rotation_euler = (1.09748, -7.21219e-08, 0.694738)
scene.camera = ob_auto_camera
light_auto_sun = bpy.data.lights.new('AutoSun', 'SUN')
light_auto_sun.energy = 3.0
light_auto_sun.angle = 0.0523599
ob_auto_sun = bpy.data.objects.new('AutoSun', light_auto_sun)
scene.collection.objects.link(ob_auto_sun)
ob_auto_sun.rotation_euler = (0.872665, 0.174533, 0.523599)
bpy.context.view_layer.update()
